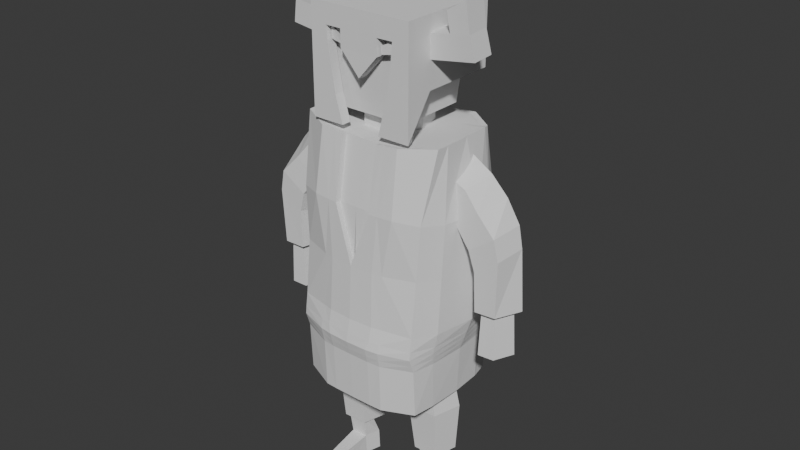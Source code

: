 # Source: Boss.blend  (saved by Blender 4.1.24; exported with 4.5.12 LTS)
import bpy
from mathutils import Matrix  # noqa: F401  (used for matrix-valued properties, if any)

bpy.ops.wm.read_factory_settings(use_empty=True)
scene = bpy.context.scene
scene.name = 'Scene'

# ---- collections
col_collection = bpy.data.collections.new('Collection'); scene.collection.children.link(col_collection)

# ---- world
world_world = bpy.data.worlds.new('World'); scene.world = world_world
world_world.use_nodes = True; world_world.node_tree.nodes.clear()
_N = world_world.node_tree.nodes; _L = world_world.node_tree.links
n0 = _N.new('ShaderNodeOutputWorld'); n0.name = 'World Output'; n0.location = (300, 300)
n1 = _N.new('ShaderNodeBackground'); n1.name = 'Background'; n1.location = (10, 300)
n1.inputs[0].default_value = (0.05088, 0.05088, 0.05088, 1.0)
_L.new(n1.outputs[0], n0.inputs[0])
n0.is_active_output = True
world_world.color = (0.05088, 0.05088, 0.05088)
world_world.use_sun_shadow = False
world_world.sun_shadow_jitter_overblur = 0.0

# ---- meshes
me_cube_001 = bpy.data.meshes.new('Cube.001')
me_cube_001.from_pydata([(0.4678, -0.8709, -0.2045), (0.5989, -0.7215, 1.543), (0.5461, 0.8131, -1.823), (0.6213, -0.8566, 0.6274), (0.8747, -0.8281, -1.0), (0.9212, -0.7192, 0.594), (0.8787, 0.7935, -1.015), (0.9252, 0.6829, 0.5794), (0.5465, 1.021, -1.0), (0.5641, 0.9345, -0.2115), (0.878, -0.5827, -1.823), (0.8599, 0.5218, -1.837), (0.5989, 0.7215, 1.543), (0.4695, -0.8157, -1.838), (0.9993, -0.5109, 1.582), (0.9802, 0.4266, 1.567), (0.4904, -0.9068, -0.9989), (0.5708, 0.9353, 0.6235), (0.8874, 0.7709, -0.2352), (0.8783, -0.7377, -0.1947), (0.0, 1.021, -1.0), (0.0, 0.944, 0.6284), (0.0, -0.9795, -0.9915), (0.0, -0.8745, 0.6089), (0.0, 0.8131, -1.823), (0.0, -0.8157, -1.823), (0.0, 0.7215, 1.505), (0.0, -0.7215, 1.505), (0.0, -0.9291, -0.1945), (0.0, 0.9706, -0.2006), (0.5461, -0.0003113, -1.823), (1.113, 0.07242, -1.025), (1.159, 0.07384, 0.5687), (0.875, -0.001144, -1.823), (0.5989, -5.96e-08, 1.543), (0.9962, -5.96e-08, 1.582), (1.136, 0.06154, -0.2283), (0.0, -0.0003113, -1.823), (0.5461, -0.4948, -1.823), (1.054, -0.4563, 0.5611), (0.5989, -0.3608, 1.543), (1.007, -0.5081, -1.033), (0.9962, -0.3608, 1.582), (1.03, -0.4775, -0.2359), (0.0, -0.3608, 1.505), (0.0, -0.4948, -1.823), (0.875, -0.3652, -1.823), (1.103, 0.3653, 0.5851), (1.056, 0.4202, -1.009), (0.875, 0.3629, -1.823), (0.5461, 0.4942, -1.823), (0.5989, 0.3608, 1.543), (0.9962, 0.3608, 1.582), (1.079, 0.4142, -0.2118), (0.0, 0.3608, 1.505), (0.0, 0.4942, -1.823), (0.5463, 1.032, -1.412), (0.8693, 0.7755, -1.426), (0.8763, -0.8361, -1.412), (0.4799, -0.9706, -1.418), (0.0, -1.013, -1.407), (0.0, 1.032, -1.412), (0.9939, 0.03957, -1.424), (0.941, -0.5183, -1.428), (0.9656, 0.4624, -1.416), (0.3812, 0.9526, -0.206), (0.2976, -0.8157, -1.828), (0.3443, -0.9431, -0.9952), (0.3723, 1.021, -1.0), (0.4098, -0.8656, 0.6181), (0.3722, 0.8131, -1.823), (0.4003, 0.7215, 1.524), (0.4003, -0.7215, 1.524), (0.333, -0.9, -0.1995), (0.3845, 0.9396, 0.6259), (0.3986, -5.96e-08, 1.524), (0.3722, -0.0003113, -1.823), (0.3986, -0.3608, 1.524), (0.3722, -0.4948, -1.823), (0.3722, 0.4942, -1.823), (0.3994, 0.3608, 1.524), (0.3015, -0.9974, -1.411), (0.3723, 1.032, -1.412), (0.5462, 0.9579, -1.617), (0.8646, 0.7052, -1.631), (0.8772, -0.7712, -1.617), (0.4747, -0.9275, -1.628), (0.0, -0.9486, -1.615), (0.0, 0.9579, -1.617), (0.9345, 0.0197, -1.624), (0.908, -0.4803, -1.626), (0.9203, 0.4521, -1.62), (0.2996, -0.9408, -1.62), (0.3722, 0.9579, -1.617), (0.5464, 1.055, -1.206), (0.874, 0.8075, -1.22), (0.8755, -0.8566, -1.206), (0.4852, -0.9642, -1.209), (0.0, -1.025, -1.199), (0.0, 1.055, -1.206), (1.053, 0.0583, -1.225), (0.974, -0.5284, -1.23), (1.011, 0.452, -1.212), (0.3723, 1.055, -1.206), (0.3417, -0.9944, -1.204), (0.2613, 1.021, -1.0), (0.2749, -0.8713, 0.6122), (0.2613, 0.8131, -1.823), (0.2736, -0.7215, 1.512), (0.0, -0.9186, -0.1963), (0.2613, -0.0003113, -1.823), (0.2613, -0.4948, -1.823), (0.2613, 0.4942, -1.823), (0.2613, 1.032, -1.412), (0.2645, 0.9641, -0.2025), (0.0, -0.8157, -1.826), (0.0, -0.9663, -0.9928), (0.2736, 0.7215, 1.512), (0.2657, 0.9424, 0.6275), (0.3904, -5.96e-08, 1.517), (0.295, -0.3608, 1.512), (0.2977, 0.3608, 1.512), (0.0, -1.005, -1.409), (0.2613, 0.9579, -1.617), (0.0, -0.9447, -1.618), (0.2613, 1.055, -1.206), (0.0, -1.014, -1.201), (0.5462, 0.9949, -1.514), (0.867, 0.7403, -1.529), (0.8767, -0.8036, -1.514), (0.4773, -0.949, -1.523), (0.0, -0.9807, -1.511), (0.0, 0.9949, -1.514), (0.9642, 0.02964, -1.524), (0.9245, -0.4993, -1.527), (0.9429, 0.4573, -1.518), (0.3005, -0.9691, -1.516), (0.3722, 0.9949, -1.514), (0.0, -0.975, -1.513), (0.2613, 0.9949, -1.514), (0.5463, 1.069, -1.309), (0.8716, 0.8106, -1.323), (0.8759, -0.8685, -1.309), (0.4826, -0.9922, -1.313), (0.0, -1.045, -1.303), (0.0, 1.069, -1.309), (1.024, 0.0495, -1.324), (0.9575, -0.5373, -1.329), (0.9882, 0.4675, -1.314), (0.3723, 1.069, -1.309), (0.3024, -1.026, -1.307), (0.2613, 1.069, -1.309), (0.0, -1.035, -1.305), (0.5461, 0.9209, -1.72), (0.8623, 0.67, -1.734), (0.8776, -0.7388, -1.72), (0.4721, -0.9059, -1.733), (0.0, -0.9164, -1.719), (0.0, 0.9209, -1.72), (0.9048, 0.009772, -1.723), (0.8915, -0.4612, -1.724), (0.8977, 0.447, -1.721), (0.2986, -0.9125, -1.724), (0.3722, 0.9209, -1.72), (0.2613, 0.9209, -1.72), (0.0, -0.9145, -1.722), (0.0, 0.3609, 1.789), (0.0, 8.388e-05, 1.789), (0.0, -0.3607, 1.789), (0.3768, 8.388e-05, 1.801), (0.2815, -0.3607, 1.796), (0.2842, 0.3609, 1.796)], [], [(163, 153, 2, 70), (9, 17, 7, 18), (43, 39, 5, 19), (65, 74, 17, 9), (153, 154, 11, 2), (78, 38, 13, 66), (38, 46, 10, 13), (48, 53, 36, 31), (160, 155, 10, 46), (44, 120, 170, 168), (19, 5, 3, 0), (3, 5, 14, 1), (7, 17, 12, 15), (47, 7, 15, 52), (52, 51, 34, 35), (41, 43, 19, 4), (8, 9, 18, 6), (39, 32, 35, 42), (68, 65, 9, 8), (116, 109, 28, 22), (118, 21, 26, 117), (69, 3, 1, 72), (120, 44, 27, 108), (165, 157, 25, 115), (155, 156, 13, 10), (4, 19, 0, 16), (109, 106, 23, 28), (42, 40, 1, 14), (161, 159, 33, 49), (50, 49, 33, 30), (79, 50, 30, 76), (53, 47, 32, 36), (35, 34, 40, 42), (120, 119, 169, 170), (5, 39, 42, 14), (31, 36, 43, 41), (159, 160, 46, 33), (30, 33, 46, 38), (76, 30, 38, 78), (36, 32, 39, 43), (18, 7, 47, 53), (70, 2, 50, 79), (2, 11, 49, 50), (154, 161, 49, 11), (15, 12, 51, 52), (32, 47, 52, 35), (117, 26, 54, 121), (6, 18, 53, 48), (141, 148, 64, 57), (146, 147, 63, 62), (148, 146, 62, 64), (142, 143, 59, 58), (152, 144, 60, 122), (147, 142, 58, 63), (140, 141, 57, 56), (149, 140, 56, 82), (151, 149, 82, 113), (143, 150, 81, 59), (12, 71, 80, 51), (107, 70, 79, 112), (110, 76, 78, 111), (34, 75, 77, 40), (112, 79, 76, 110), (0, 3, 69, 73), (156, 162, 66, 13), (40, 77, 72, 1), (106, 69, 72, 108), (17, 74, 71, 12), (16, 0, 73, 67), (105, 114, 65, 68), (51, 80, 75, 34), (111, 78, 66, 115), (114, 118, 74, 65), (164, 163, 70, 107), (139, 137, 93, 123), (130, 136, 92, 86), (128, 135, 91, 84), (133, 134, 90, 89), (135, 133, 89, 91), (129, 130, 86, 85), (138, 131, 87, 124), (134, 129, 85, 90), (127, 128, 84, 83), (137, 127, 83, 93), (16, 67, 104, 97), (105, 68, 103, 125), (68, 8, 94, 103), (8, 6, 95, 94), (41, 4, 96, 101), (116, 22, 98, 126), (4, 16, 97, 96), (48, 31, 100, 102), (31, 41, 101, 100), (6, 48, 102, 95), (67, 116, 126, 104), (20, 105, 125, 99), (136, 138, 124, 92), (132, 139, 123, 88), (158, 164, 107, 24), (29, 21, 118, 114), (45, 111, 115, 25), (20, 29, 114, 105), (23, 106, 108, 27), (55, 112, 110, 37), (37, 110, 111, 45), (24, 107, 112, 55), (145, 151, 113, 61), (150, 152, 122, 81), (71, 117, 121, 80), (75, 119, 120, 77), (73, 69, 106, 109), (162, 165, 115, 66), (77, 120, 108, 72), (74, 118, 117, 71), (67, 73, 109, 116), (80, 121, 119, 75), (61, 113, 139, 132), (81, 122, 138, 136), (82, 56, 127, 137), (56, 57, 128, 127), (63, 58, 129, 134), (122, 60, 131, 138), (58, 59, 130, 129), (64, 62, 133, 135), (62, 63, 134, 133), (57, 64, 135, 128), (59, 81, 136, 130), (113, 82, 137, 139), (104, 126, 152, 150), (99, 125, 151, 145), (97, 104, 150, 143), (125, 103, 149, 151), (103, 94, 140, 149), (94, 95, 141, 140), (101, 96, 142, 147), (126, 98, 144, 152), (96, 97, 143, 142), (102, 100, 146, 148), (100, 101, 147, 146), (95, 102, 148, 141), (92, 124, 165, 162), (88, 123, 164, 158), (123, 93, 163, 164), (86, 92, 162, 156), (84, 91, 161, 154), (89, 90, 160, 159), (91, 89, 159, 161), (85, 86, 156, 155), (124, 87, 157, 165), (90, 85, 155, 160), (83, 84, 154, 153), (93, 83, 153, 163), (171, 166, 167, 169), (169, 167, 168, 170), (121, 54, 166, 171), (119, 121, 171, 169)])
_uv = me_cube_001.uv_layers.new(name='UVMap')
_uv.uv.foreach_set('vector', [0.375, 0.4062, 0.375, 0.4375, 0.375, 0.4375, 0.375, 0.4062, 0.5, 0.4375, 0.625, 0.4375, 0.625, 0.5, 0.5, 0.5, 0.5, 0.6875, 0.625, 0.6875, 0.625, 0.75, 0.5, 0.75, 0.5, 0.4062, 0.625, 0.4062, 0.625, 0.4375, 0.5, 0.4375, 0.375, 0.4375, 0.375, 0.5, 0.375, 0.5, 0.375, 0.4375, 0.2812, 0.6875, 0.3125, 0.6875, 0.3125, 0.75, 0.2729, 0.75, 0.3125, 0.6875, 0.375, 0.6875, 0.375, 0.75, 0.3125, 0.75, 0.375, 0.5625, 0.5, 0.5625, 0.5, 0.625, 0.375, 0.625, 0.375, 0.6875, 0.375, 0.75, 0.375, 0.75, 0.375, 0.6875, 0.7505, 0.6875, 0.7391, 0.6875, 0.7391, 0.6875, 0.7505, 0.6875, 0.5, 0.75, 0.625, 0.75, 0.625, 0.8125, 0.5, 0.8125, 0.625, 0.8125, 0.625, 0.75, 0.625, 0.75, 0.625, 0.8125, 0.625, 0.5, 0.625, 0.4375, 0.625, 0.4375, 0.625, 0.5, 0.625, 0.5625, 0.625, 0.5, 0.625, 0.5, 0.625, 0.5625, 0.625, 0.5625, 0.6875, 0.5625, 0.6875, 0.625, 0.625, 0.625, 0.375, 0.6875, 0.5, 0.6875, 0.5, 0.75, 0.375, 0.75, 0.375, 0.4375, 0.5, 0.4375, 0.5, 0.5, 0.375, 0.5, 0.625, 0.6875, 0.625, 0.625, 0.625, 0.625, 0.625, 0.6875, 0.375, 0.4062, 0.5, 0.4062, 0.5, 0.4375, 0.375, 0.4375, 0.375, 0.8637, 0.5, 0.8637, 0.5, 0.875, 0.375, 0.875, 0.625, 0.3863, 0.625, 0.375, 0.625, 0.375, 0.625, 0.3863, 0.625, 0.8438, 0.625, 0.8125, 0.625, 0.8125, 0.625, 0.8438, 0.7391, 0.6875, 0.7505, 0.6875, 0.75, 0.75, 0.7387, 0.75, 0.375, 0.8637, 0.375, 0.875, 0.375, 0.875, 0.375, 0.8637, 0.375, 0.75, 0.375, 0.8125, 0.375, 0.8125, 0.375, 0.75, 0.375, 0.75, 0.5, 0.75, 0.5, 0.8125, 0.375, 0.8125, 0.5, 0.8637, 0.625, 0.8637, 0.625, 0.875, 0.5, 0.875, 0.625, 0.6875, 0.6875, 0.6875, 0.6875, 0.75, 0.625, 0.75, 0.375, 0.5625, 0.375, 0.625, 0.375, 0.625, 0.375, 0.5625, 0.3125, 0.5625, 0.375, 0.5625, 0.375, 0.625, 0.3125, 0.625, 0.2812, 0.5625, 0.3125, 0.5625, 0.3125, 0.625, 0.2812, 0.625, 0.5, 0.5625, 0.625, 0.5625, 0.625, 0.625, 0.5, 0.625, 0.625, 0.625, 0.6875, 0.625, 0.6875, 0.6875, 0.625, 0.6875, 0.7391, 0.6875, 0.7312, 0.625, 0.7312, 0.625, 0.7391, 0.6875, 0.625, 0.75, 0.625, 0.6875, 0.625, 0.6875, 0.625, 0.75, 0.375, 0.625, 0.5, 0.625, 0.5, 0.6875, 0.375, 0.6875, 0.375, 0.625, 0.375, 0.6875, 0.375, 0.6875, 0.375, 0.625, 0.3125, 0.625, 0.375, 0.625, 0.375, 0.6875, 0.3125, 0.6875, 0.2812, 0.625, 0.3125, 0.625, 0.3125, 0.6875, 0.2812, 0.6875, 0.5, 0.625, 0.625, 0.625, 0.625, 0.6875, 0.5, 0.6875, 0.5, 0.5, 0.625, 0.5, 0.625, 0.5625, 0.5, 0.5625, 0.2812, 0.5, 0.3125, 0.5, 0.3125, 0.5625, 0.2812, 0.5625, 0.3125, 0.5, 0.375, 0.5, 0.375, 0.5625, 0.3125, 0.5625, 0.375, 0.5, 0.375, 0.5625, 0.375, 0.5625, 0.375, 0.5, 0.625, 0.5, 0.6875, 0.5, 0.6875, 0.5625, 0.625, 0.5625, 0.625, 0.625, 0.625, 0.5625, 0.625, 0.5625, 0.625, 0.625, 0.7387, 0.5, 0.75, 0.5, 0.7503, 0.5625, 0.7389, 0.5625, 0.375, 0.5, 0.5, 0.5, 0.5, 0.5625, 0.375, 0.5625, 0.375, 0.5, 0.375, 0.5625, 0.375, 0.5625, 0.375, 0.5, 0.375, 0.625, 0.375, 0.6875, 0.375, 0.6875, 0.375, 0.625, 0.375, 0.5625, 0.375, 0.625, 0.375, 0.625, 0.375, 0.5625, 0.375, 0.75, 0.375, 0.8125, 0.375, 0.8125, 0.375, 0.75, 0.375, 0.8637, 0.375, 0.875, 0.375, 0.875, 0.375, 0.8637, 0.375, 0.6875, 0.375, 0.75, 0.375, 0.75, 0.375, 0.6875, 0.375, 0.4375, 0.375, 0.5, 0.375, 0.5, 0.375, 0.4375, 0.375, 0.4062, 0.375, 0.4375, 0.375, 0.4375, 0.375, 0.4062, 0.375, 0.3863, 0.375, 0.4062, 0.375, 0.4062, 0.375, 0.3863, 0.375, 0.8125, 0.375, 0.8521, 0.375, 0.8521, 0.375, 0.8125, 0.6875, 0.5, 0.7188, 0.5, 0.7189, 0.5625, 0.6875, 0.5625, 0.2613, 0.5, 0.2812, 0.5, 0.2812, 0.5625, 0.2613, 0.5625, 0.2613, 0.625, 0.2812, 0.625, 0.2812, 0.6875, 0.2613, 0.6875, 0.6875, 0.625, 0.719, 0.625, 0.719, 0.6875, 0.6875, 0.6875, 0.2613, 0.5625, 0.2812, 0.5625, 0.2812, 0.625, 0.2613, 0.625, 0.5, 0.8125, 0.625, 0.8125, 0.625, 0.8438, 0.5, 0.8438, 0.375, 0.8125, 0.375, 0.8521, 0.375, 0.8521, 0.375, 0.8125, 0.6875, 0.6875, 0.719, 0.6875, 0.7188, 0.75, 0.6875, 0.75, 0.625, 0.8637, 0.625, 0.8438, 0.625, 0.8438, 0.625, 0.8637, 0.625, 0.4375, 0.625, 0.4062, 0.625, 0.4062, 0.625, 0.4375, 0.375, 0.8125, 0.5, 0.8125, 0.5, 0.8438, 0.375, 0.8438, 0.375, 0.3863, 0.5, 0.3863, 0.5, 0.4062, 0.375, 0.4062, 0.6875, 0.5625, 0.7189, 0.5625, 0.719, 0.625, 0.6875, 0.625, 0.2613, 0.6875, 0.2812, 0.6875, 0.2729, 0.75, 0.2613, 0.75, 0.5, 0.3863, 0.625, 0.3863, 0.625, 0.4062, 0.5, 0.4062, 0.375, 0.3863, 0.375, 0.4062, 0.375, 0.4062, 0.375, 0.3863, 0.375, 0.3863, 0.375, 0.4062, 0.375, 0.4062, 0.375, 0.3863, 0.375, 0.8125, 0.375, 0.8521, 0.375, 0.8521, 0.375, 0.8125, 0.375, 0.5, 0.375, 0.5625, 0.375, 0.5625, 0.375, 0.5, 0.375, 0.625, 0.375, 0.6875, 0.375, 0.6875, 0.375, 0.625, 0.375, 0.5625, 0.375, 0.625, 0.375, 0.625, 0.375, 0.5625, 0.375, 0.75, 0.375, 0.8125, 0.375, 0.8125, 0.375, 0.75, 0.375, 0.8637, 0.375, 0.875, 0.375, 0.875, 0.375, 0.8637, 0.375, 0.6875, 0.375, 0.75, 0.375, 0.75, 0.375, 0.6875, 0.375, 0.4375, 0.375, 0.5, 0.375, 0.5, 0.375, 0.4375, 0.375, 0.4062, 0.375, 0.4375, 0.375, 0.4375, 0.375, 0.4062, 0.375, 0.8125, 0.375, 0.8438, 0.375, 0.8438, 0.375, 0.8125, 0.375, 0.3863, 0.375, 0.4062, 0.375, 0.4062, 0.375, 0.3863, 0.375, 0.4062, 0.375, 0.4375, 0.375, 0.4375, 0.375, 0.4062, 0.375, 0.4375, 0.375, 0.5, 0.375, 0.5, 0.375, 0.4375, 0.375, 0.6875, 0.375, 0.75, 0.375, 0.75, 0.375, 0.6875, 0.375, 0.8637, 0.375, 0.875, 0.375, 0.875, 0.375, 0.8637, 0.375, 0.75, 0.375, 0.8125, 0.375, 0.8125, 0.375, 0.75, 0.375, 0.5625, 0.375, 0.625, 0.375, 0.625, 0.375, 0.5625, 0.375, 0.625, 0.375, 0.6875, 0.375, 0.6875, 0.375, 0.625, 0.375, 0.5, 0.375, 0.5625, 0.375, 0.5625, 0.375, 0.5, 0.375, 0.8438, 0.375, 0.8637, 0.375, 0.8637, 0.375, 0.8438, 0.375, 0.375, 0.375, 0.3863, 0.375, 0.3863, 0.375, 0.375, 0.375, 0.8521, 0.375, 0.8637, 0.375, 0.8637, 0.375, 0.8521, 0.375, 0.375, 0.375, 0.3863, 0.375, 0.3863, 0.375, 0.375, 0.375, 0.375, 0.375, 0.3863, 0.375, 0.3863, 0.375, 0.375, 0.5, 0.375, 0.625, 0.375, 0.625, 0.3863, 0.5, 0.3863, 0.25, 0.6875, 0.2613, 0.6875, 0.2613, 0.75, 0.25, 0.75, 0.375, 0.375, 0.5, 0.375, 0.5, 0.3863, 0.375, 0.3863, 0.625, 0.875, 0.625, 0.8637, 0.625, 0.8637, 0.625, 0.875, 0.25, 0.5625, 0.2613, 0.5625, 0.2613, 0.625, 0.25, 0.625, 0.25, 0.625, 0.2613, 0.625, 0.2613, 0.6875, 0.25, 0.6875, 0.25, 0.5, 0.2613, 0.5, 0.2613, 0.5625, 0.25, 0.5625, 0.375, 0.375, 0.375, 0.3863, 0.375, 0.3863, 0.375, 0.375, 0.375, 0.8521, 0.375, 0.8637, 0.375, 0.8637, 0.375, 0.8521, 0.7188, 0.5, 0.7387, 0.5, 0.7389, 0.5625, 0.7189, 0.5625, 0.719, 0.625, 0.7312, 0.625, 0.7391, 0.6875, 0.719, 0.6875, 0.5, 0.8438, 0.625, 0.8438, 0.625, 0.8637, 0.5, 0.8637, 0.375, 0.8521, 0.375, 0.8637, 0.375, 0.8637, 0.375, 0.8521, 0.719, 0.6875, 0.7391, 0.6875, 0.7387, 0.75, 0.7188, 0.75, 0.625, 0.4062, 0.625, 0.3863, 0.625, 0.3863, 0.625, 0.4062, 0.375, 0.8438, 0.5, 0.8438, 0.5, 0.8637, 0.375, 0.8637, 0.7189, 0.5625, 0.7389, 0.5625, 0.7312, 0.625, 0.719, 0.625, 0.375, 0.375, 0.375, 0.3863, 0.375, 0.3863, 0.375, 0.375, 0.375, 0.8521, 0.375, 0.8637, 0.375, 0.8637, 0.375, 0.8521, 0.375, 0.4062, 0.375, 0.4375, 0.375, 0.4375, 0.375, 0.4062, 0.375, 0.4375, 0.375, 0.5, 0.375, 0.5, 0.375, 0.4375, 0.375, 0.6875, 0.375, 0.75, 0.375, 0.75, 0.375, 0.6875, 0.375, 0.8637, 0.375, 0.875, 0.375, 0.875, 0.375, 0.8637, 0.375, 0.75, 0.375, 0.8125, 0.375, 0.8125, 0.375, 0.75, 0.375, 0.5625, 0.375, 0.625, 0.375, 0.625, 0.375, 0.5625, 0.375, 0.625, 0.375, 0.6875, 0.375, 0.6875, 0.375, 0.625, 0.375, 0.5, 0.375, 0.5625, 0.375, 0.5625, 0.375, 0.5, 0.375, 0.8125, 0.375, 0.8521, 0.375, 0.8521, 0.375, 0.8125, 0.375, 0.3863, 0.375, 0.4062, 0.375, 0.4062, 0.375, 0.3863, 0.375, 0.8438, 0.375, 0.8637, 0.375, 0.8637, 0.375, 0.8521, 0.375, 0.375, 0.375, 0.3863, 0.375, 0.3863, 0.375, 0.375, 0.375, 0.8125, 0.375, 0.8438, 0.375, 0.8521, 0.375, 0.8125, 0.375, 0.3863, 0.375, 0.4062, 0.375, 0.4062, 0.375, 0.3863, 0.375, 0.4062, 0.375, 0.4375, 0.375, 0.4375, 0.375, 0.4062, 0.375, 0.4375, 0.375, 0.5, 0.375, 0.5, 0.375, 0.4375, 0.375, 0.6875, 0.375, 0.75, 0.375, 0.75, 0.375, 0.6875, 0.375, 0.8637, 0.375, 0.875, 0.375, 0.875, 0.375, 0.8637, 0.375, 0.75, 0.375, 0.8125, 0.375, 0.8125, 0.375, 0.75, 0.375, 0.5625, 0.375, 0.625, 0.375, 0.625, 0.375, 0.5625, 0.375, 0.625, 0.375, 0.6875, 0.375, 0.6875, 0.375, 0.625, 0.375, 0.5, 0.375, 0.5625, 0.375, 0.5625, 0.375, 0.5, 0.375, 0.8521, 0.375, 0.8637, 0.375, 0.8637, 0.375, 0.8521, 0.375, 0.375, 0.375, 0.3863, 0.375, 0.3863, 0.375, 0.375, 0.375, 0.3863, 0.375, 0.4062, 0.375, 0.4062, 0.375, 0.3863, 0.375, 0.8125, 0.375, 0.8521, 0.375, 0.8521, 0.375, 0.8125, 0.375, 0.5, 0.375, 0.5625, 0.375, 0.5625, 0.375, 0.5, 0.375, 0.625, 0.375, 0.6875, 0.375, 0.6875, 0.375, 0.625, 0.375, 0.5625, 0.375, 0.625, 0.375, 0.625, 0.375, 0.5625, 0.375, 0.75, 0.375, 0.8125, 0.375, 0.8125, 0.375, 0.75, 0.375, 0.8637, 0.375, 0.875, 0.375, 0.875, 0.375, 0.8637, 0.375, 0.6875, 0.375, 0.75, 0.375, 0.75, 0.375, 0.6875, 0.375, 0.4375, 0.375, 0.5, 0.375, 0.5, 0.375, 0.4375, 0.375, 0.4062, 0.375, 0.4375, 0.375, 0.4375, 0.375, 0.4062, 0.7389, 0.5625, 0.7503, 0.5625, 0.7505, 0.625, 0.7312, 0.625, 0.7312, 0.625, 0.7505, 0.625, 0.7505, 0.6875, 0.7391, 0.6875, 0.7389, 0.5625, 0.7503, 0.5625, 0.7503, 0.5625, 0.7389, 0.5625, 0.7312, 0.625, 0.7389, 0.5625, 0.7389, 0.5625, 0.7312, 0.625])
_ca = me_cube_001.color_attributes.new('Attribute', 'BYTE_COLOR', 'CORNER')
_ca.data.foreach_set('color', [1.0, 1.0, 1.0, 1.0, 1.0, 1.0, 1.0, 1.0, 1.0, 1.0, 1.0, 1.0, 1.0, 1.0, 1.0, 1.0, 1.0, 1.0, 1.0, 1.0, 1.0, 1.0, 1.0, 1.0, 1.0, 1.0, 1.0, 1.0, 1.0, 1.0, 1.0, 1.0, 1.0, 1.0, 1.0, 1.0, 1.0, 1.0, 1.0, 1.0, 1.0, 1.0, 1.0, 1.0, 1.0, 1.0, 1.0, 1.0, 1.0, 1.0, 1.0, 1.0, 1.0, 1.0, 1.0, 1.0, 1.0, 1.0, 1.0, 1.0, 1.0, 1.0, 1.0, 1.0, 1.0, 1.0, 1.0, 1.0, 1.0, 1.0, 1.0, 1.0, 1.0, 1.0, 1.0, 1.0, 1.0, 1.0, 1.0, 1.0, 1.0, 1.0, 1.0, 1.0, 1.0, 1.0, 1.0, 1.0, 1.0, 1.0, 1.0, 1.0, 1.0, 1.0, 1.0, 1.0, 1.0, 1.0, 1.0, 1.0, 1.0, 1.0, 1.0, 1.0, 1.0, 1.0, 1.0, 1.0, 1.0, 1.0, 1.0, 1.0, 1.0, 1.0, 1.0, 1.0, 1.0, 1.0, 1.0, 1.0, 1.0, 1.0, 1.0, 1.0, 1.0, 1.0, 1.0, 1.0, 1.0, 1.0, 1.0, 1.0, 1.0, 1.0, 1.0, 1.0, 1.0, 1.0, 1.0, 1.0, 1.0, 1.0, 1.0, 1.0, 1.0, 1.0, 1.0, 1.0, 1.0, 1.0, 1.0, 1.0, 1.0, 1.0, 1.0, 1.0, 1.0, 1.0, 1.0, 1.0, 1.0, 1.0, 1.0, 1.0, 1.0, 1.0, 1.0, 1.0, 1.0, 1.0, 1.0, 1.0, 1.0, 1.0, 1.0, 1.0, 1.0, 1.0, 1.0, 1.0, 1.0, 1.0, 1.0, 1.0, 1.0, 1.0, 1.0, 1.0, 1.0, 1.0, 1.0, 1.0, 1.0, 1.0, 1.0, 1.0, 1.0, 1.0, 1.0, 1.0, 1.0, 1.0, 1.0, 1.0, 1.0, 1.0, 1.0, 1.0, 1.0, 1.0, 1.0, 1.0, 1.0, 1.0, 1.0, 1.0, 1.0, 1.0, 1.0, 1.0, 1.0, 1.0, 1.0, 1.0, 1.0, 1.0, 1.0, 1.0, 1.0, 1.0, 1.0, 1.0, 1.0, 1.0, 1.0, 1.0, 1.0, 1.0, 1.0, 1.0, 1.0, 1.0, 1.0, 1.0, 1.0, 1.0, 1.0, 1.0, 1.0, 1.0, 1.0, 1.0, 1.0, 1.0, 1.0, 1.0, 1.0, 1.0, 1.0, 1.0, 1.0, 1.0, 1.0, 1.0, 1.0, 1.0, 1.0, 1.0, 1.0, 1.0, 1.0, 1.0, 1.0, 1.0, 1.0, 1.0, 1.0, 1.0, 1.0, 1.0, 1.0, 1.0, 1.0, 1.0, 1.0, 1.0, 1.0, 1.0, 1.0, 1.0, 1.0, 1.0, 1.0, 1.0, 1.0, 1.0, 1.0, 1.0, 1.0, 1.0, 1.0, 1.0, 1.0, 1.0, 1.0, 1.0, 1.0, 1.0, 1.0, 1.0, 1.0, 1.0, 1.0, 1.0, 1.0, 1.0, 1.0, 1.0, 1.0, 1.0, 1.0, 1.0, 1.0, 1.0, 1.0, 1.0, 1.0, 1.0, 1.0, 1.0, 1.0, 1.0, 1.0, 1.0, 1.0, 1.0, 1.0, 1.0, 1.0, 1.0, 1.0, 1.0, 1.0, 1.0, 1.0, 1.0, 1.0, 1.0, 1.0, 1.0, 1.0, 1.0, 1.0, 1.0, 1.0, 1.0, 1.0, 1.0, 1.0, 1.0, 1.0, 1.0, 1.0, 1.0, 1.0, 1.0, 1.0, 1.0, 1.0, 1.0, 1.0, 1.0, 1.0, 1.0, 1.0, 1.0, 1.0, 1.0, 1.0, 1.0, 1.0, 1.0, 1.0, 1.0, 1.0, 1.0, 1.0, 1.0, 1.0, 1.0, 1.0, 1.0, 1.0, 1.0, 1.0, 1.0, 1.0, 1.0, 1.0, 1.0, 1.0, 1.0, 1.0, 1.0, 1.0, 1.0, 1.0, 1.0, 1.0, 1.0, 1.0, 1.0, 1.0, 1.0, 1.0, 1.0, 1.0, 1.0, 1.0, 1.0, 1.0, 1.0, 1.0, 1.0, 1.0, 1.0, 1.0, 1.0, 1.0, 1.0, 1.0, 1.0, 1.0, 1.0, 1.0, 1.0, 1.0, 1.0, 1.0, 1.0, 1.0, 1.0, 1.0, 1.0, 1.0, 1.0, 1.0, 1.0, 1.0, 1.0, 1.0, 1.0, 1.0, 1.0, 1.0, 1.0, 1.0, 1.0, 1.0, 1.0, 1.0, 1.0, 1.0, 1.0, 1.0, 1.0, 1.0, 1.0, 1.0, 1.0, 1.0, 1.0, 1.0, 1.0, 1.0, 1.0, 1.0, 1.0, 1.0, 1.0, 1.0, 1.0, 1.0, 1.0, 1.0, 1.0, 1.0, 1.0, 1.0, 1.0, 1.0, 1.0, 1.0, 1.0, 1.0, 1.0, 1.0, 1.0, 1.0, 1.0, 1.0, 1.0, 1.0, 1.0, 1.0, 1.0, 1.0, 1.0, 1.0, 1.0, 1.0, 1.0, 1.0, 1.0, 1.0, 1.0, 1.0, 1.0, 1.0, 1.0, 1.0, 1.0, 1.0, 1.0, 1.0, 1.0, 1.0, 1.0, 1.0, 1.0, 1.0, 1.0, 1.0, 1.0, 1.0, 1.0, 1.0, 1.0, 1.0, 1.0, 1.0, 1.0, 1.0, 1.0, 1.0, 1.0, 1.0, 1.0, 1.0, 1.0, 1.0, 1.0, 1.0, 1.0, 1.0, 1.0, 1.0, 1.0, 1.0, 1.0, 1.0, 1.0, 1.0, 1.0, 1.0, 1.0, 1.0, 1.0, 1.0, 1.0, 1.0, 1.0, 1.0, 1.0, 1.0, 1.0, 1.0, 1.0, 1.0, 1.0, 1.0, 1.0, 1.0, 1.0, 1.0, 1.0, 1.0, 1.0, 1.0, 1.0, 1.0, 1.0, 1.0, 1.0, 1.0, 1.0, 1.0, 1.0, 1.0, 1.0, 1.0, 1.0, 1.0, 1.0, 1.0, 1.0, 1.0, 1.0, 1.0, 1.0, 1.0, 1.0, 1.0, 1.0, 1.0, 1.0, 1.0, 1.0, 1.0, 1.0, 1.0, 1.0, 1.0, 1.0, 1.0, 1.0, 1.0, 1.0, 1.0, 1.0, 1.0, 1.0, 1.0, 1.0, 1.0, 1.0, 1.0, 1.0, 1.0, 1.0, 1.0, 1.0, 1.0, 1.0, 1.0, 1.0, 1.0, 1.0, 1.0, 1.0, 1.0, 1.0, 1.0, 1.0, 1.0, 1.0, 1.0, 1.0, 1.0, 1.0, 1.0, 1.0, 1.0, 1.0, 1.0, 1.0, 1.0, 1.0, 1.0, 1.0, 1.0, 1.0, 1.0, 1.0, 1.0, 1.0, 1.0, 1.0, 1.0, 1.0, 1.0, 1.0, 1.0, 1.0, 1.0, 1.0, 1.0, 1.0, 1.0, 1.0, 1.0, 1.0, 1.0, 1.0, 1.0, 1.0, 1.0, 1.0, 1.0, 1.0, 1.0, 1.0, 1.0, 1.0, 1.0, 1.0, 1.0, 1.0, 1.0, 1.0, 1.0, 1.0, 1.0, 1.0, 1.0, 1.0, 1.0, 1.0, 1.0, 1.0, 1.0, 1.0, 1.0, 1.0, 1.0, 1.0, 1.0, 1.0, 1.0, 1.0, 1.0, 1.0, 1.0, 1.0, 1.0, 1.0, 1.0, 1.0, 1.0, 1.0, 1.0, 1.0, 1.0, 1.0, 1.0, 1.0, 1.0, 1.0, 1.0, 1.0, 1.0, 1.0, 1.0, 1.0, 1.0, 1.0, 1.0, 1.0, 1.0, 1.0, 1.0, 1.0, 1.0, 1.0, 1.0, 1.0, 1.0, 1.0, 1.0, 1.0, 1.0, 1.0, 1.0, 1.0, 1.0, 1.0, 1.0, 1.0, 1.0, 1.0, 1.0, 1.0, 1.0, 1.0, 1.0, 1.0, 1.0, 1.0, 1.0, 1.0, 1.0, 1.0, 1.0, 1.0, 1.0, 1.0, 1.0, 1.0, 1.0, 1.0, 1.0, 1.0, 1.0, 1.0, 1.0, 1.0, 1.0, 1.0, 1.0, 1.0, 1.0, 1.0, 1.0, 1.0, 1.0, 1.0, 1.0, 1.0, 1.0, 1.0, 1.0, 1.0, 1.0, 1.0, 1.0, 1.0, 1.0, 1.0, 1.0, 1.0, 1.0, 1.0, 1.0, 1.0, 1.0, 1.0, 1.0, 1.0, 1.0, 1.0, 1.0, 1.0, 1.0, 1.0, 1.0, 1.0, 1.0, 1.0, 1.0, 1.0, 1.0, 1.0, 1.0, 1.0, 1.0, 1.0, 1.0, 1.0, 1.0, 1.0, 1.0, 1.0, 1.0, 1.0, 1.0, 1.0, 1.0, 1.0, 1.0, 1.0, 1.0, 1.0, 1.0, 1.0, 1.0, 1.0, 1.0, 1.0, 1.0, 1.0, 1.0, 1.0, 1.0, 1.0, 1.0, 1.0, 1.0, 1.0, 1.0, 1.0, 1.0, 1.0, 1.0, 1.0, 1.0, 1.0, 1.0, 1.0, 1.0, 1.0, 1.0, 1.0, 1.0, 1.0, 1.0, 1.0, 1.0, 1.0, 1.0, 1.0, 1.0, 1.0, 1.0, 1.0, 1.0, 1.0, 1.0, 1.0, 1.0, 1.0, 1.0, 1.0, 1.0, 1.0, 1.0, 1.0, 1.0, 1.0, 1.0, 1.0, 1.0, 1.0, 1.0, 1.0, 1.0, 1.0, 1.0, 1.0, 1.0, 1.0, 1.0, 1.0, 1.0, 1.0, 1.0, 1.0, 1.0, 1.0, 1.0, 1.0, 1.0, 1.0, 1.0, 1.0, 1.0, 1.0, 1.0, 1.0, 1.0, 1.0, 1.0, 1.0, 1.0, 1.0, 1.0, 1.0, 1.0, 1.0, 1.0, 1.0, 1.0, 1.0, 1.0, 1.0, 1.0, 1.0, 1.0, 1.0, 1.0, 1.0, 1.0, 1.0, 1.0, 1.0, 1.0, 1.0, 1.0, 1.0, 1.0, 1.0, 1.0, 1.0, 1.0, 1.0, 1.0, 1.0, 1.0, 1.0, 1.0, 1.0, 1.0, 1.0, 1.0, 1.0, 1.0, 1.0, 1.0, 1.0, 1.0, 1.0, 1.0, 1.0, 1.0, 1.0, 1.0, 1.0, 1.0, 1.0, 1.0, 1.0, 1.0, 1.0, 1.0, 1.0, 1.0, 1.0, 1.0, 1.0, 1.0, 1.0, 1.0, 1.0, 1.0, 1.0, 1.0, 1.0, 1.0, 1.0, 1.0, 1.0, 1.0, 1.0, 1.0, 1.0, 1.0, 1.0, 1.0, 1.0, 1.0, 1.0, 1.0, 1.0, 1.0, 1.0, 1.0, 1.0, 1.0, 1.0, 1.0, 1.0, 1.0, 1.0, 1.0, 1.0, 1.0, 1.0, 1.0, 1.0, 1.0, 1.0, 1.0, 1.0, 1.0, 1.0, 1.0, 1.0, 1.0, 1.0, 1.0, 1.0, 1.0, 1.0, 1.0, 1.0, 1.0, 1.0, 1.0, 1.0, 1.0, 1.0, 1.0, 1.0, 1.0, 1.0, 1.0, 1.0, 1.0, 1.0, 1.0, 1.0, 1.0, 1.0, 1.0, 1.0, 1.0, 1.0, 1.0, 1.0, 1.0, 1.0, 1.0, 1.0, 1.0, 1.0, 1.0, 1.0, 1.0, 1.0, 1.0, 1.0, 1.0, 1.0, 1.0, 1.0, 1.0, 1.0, 1.0, 1.0, 1.0, 1.0, 1.0, 1.0, 1.0, 1.0, 1.0, 1.0, 1.0, 1.0, 1.0, 1.0, 1.0, 1.0, 1.0, 1.0, 1.0, 1.0, 1.0, 1.0, 1.0, 1.0, 1.0, 1.0, 1.0, 1.0, 1.0, 1.0, 1.0, 1.0, 1.0, 1.0, 1.0, 1.0, 1.0, 1.0, 1.0, 1.0, 1.0, 1.0, 1.0, 1.0, 1.0, 1.0, 1.0, 1.0, 1.0, 1.0, 1.0, 1.0, 1.0, 1.0, 1.0, 1.0, 1.0, 1.0, 1.0, 1.0, 1.0, 1.0, 1.0, 1.0, 1.0, 1.0, 1.0, 1.0, 1.0, 1.0, 1.0, 1.0, 1.0, 1.0, 1.0, 1.0, 1.0, 1.0, 1.0, 1.0, 1.0, 1.0, 1.0, 1.0, 1.0, 1.0, 1.0, 1.0, 1.0, 1.0, 1.0, 1.0, 1.0, 1.0, 1.0, 1.0, 1.0, 1.0, 1.0, 1.0, 1.0, 1.0, 1.0, 1.0, 1.0, 1.0, 1.0, 1.0, 1.0, 1.0, 1.0, 1.0, 1.0, 1.0, 1.0, 1.0, 1.0, 1.0, 1.0, 1.0, 1.0, 1.0, 1.0, 1.0, 1.0, 1.0, 1.0, 1.0, 1.0, 1.0, 1.0, 1.0, 1.0, 1.0, 1.0, 1.0, 1.0, 1.0, 1.0, 1.0, 1.0, 1.0, 1.0, 1.0, 1.0, 1.0, 1.0, 1.0, 1.0, 1.0, 1.0, 1.0, 1.0, 1.0, 1.0, 1.0, 1.0, 1.0, 1.0, 1.0, 1.0, 1.0, 1.0, 1.0, 1.0, 1.0, 1.0, 1.0, 1.0, 1.0, 1.0, 1.0, 1.0, 1.0, 1.0, 1.0, 1.0, 1.0, 1.0, 1.0, 1.0, 1.0, 1.0, 1.0, 1.0, 1.0, 1.0, 1.0, 1.0, 1.0, 1.0, 1.0, 1.0, 1.0, 1.0, 1.0, 1.0, 1.0, 1.0, 1.0, 1.0, 1.0, 1.0, 1.0, 1.0, 1.0, 1.0, 1.0, 1.0, 1.0, 1.0, 1.0, 1.0, 1.0, 1.0, 1.0, 1.0, 1.0, 1.0, 1.0, 1.0, 1.0, 1.0, 1.0, 1.0, 1.0, 1.0, 1.0, 1.0, 1.0, 1.0, 1.0, 1.0, 1.0, 1.0, 1.0, 1.0, 1.0, 1.0, 1.0, 1.0, 1.0, 1.0, 1.0, 1.0, 1.0, 1.0, 1.0, 1.0, 1.0, 1.0, 1.0, 1.0, 1.0, 1.0, 1.0, 1.0, 1.0, 1.0, 1.0, 1.0, 1.0, 1.0, 1.0, 1.0, 1.0, 1.0, 1.0, 1.0, 1.0, 1.0, 1.0, 1.0, 1.0, 1.0, 1.0, 1.0, 1.0, 1.0, 1.0, 1.0, 1.0, 1.0, 1.0, 1.0, 1.0, 1.0, 1.0, 1.0, 1.0, 1.0, 1.0, 1.0, 1.0, 1.0, 1.0, 1.0, 1.0, 1.0, 1.0, 1.0, 1.0, 1.0, 1.0, 1.0, 1.0, 1.0, 1.0, 1.0, 1.0, 1.0, 1.0, 1.0, 1.0, 1.0, 1.0, 1.0, 1.0, 1.0, 1.0, 1.0, 1.0, 1.0, 1.0, 1.0, 1.0, 1.0, 1.0, 1.0, 1.0, 1.0, 1.0, 1.0, 1.0, 1.0, 1.0, 1.0, 1.0, 1.0, 1.0, 1.0, 1.0, 1.0, 1.0, 1.0, 1.0, 1.0, 1.0, 1.0, 1.0, 1.0, 1.0, 1.0, 1.0, 1.0, 1.0, 1.0, 1.0, 1.0, 1.0, 1.0, 1.0, 1.0, 1.0, 1.0, 1.0, 1.0, 1.0, 1.0, 1.0, 1.0, 1.0, 1.0, 1.0, 1.0, 1.0, 1.0, 1.0, 1.0, 1.0, 1.0, 1.0, 1.0, 1.0, 1.0, 1.0, 1.0, 1.0, 1.0, 1.0, 1.0, 1.0, 1.0, 1.0, 1.0, 1.0, 1.0, 1.0, 1.0, 1.0, 1.0, 1.0, 1.0, 1.0, 1.0, 1.0, 1.0, 1.0, 1.0, 1.0, 1.0, 1.0, 1.0, 1.0, 1.0, 1.0, 1.0, 1.0, 1.0, 1.0, 1.0, 1.0, 1.0, 1.0, 1.0, 1.0, 1.0, 1.0, 1.0, 1.0, 1.0, 1.0, 1.0, 1.0, 1.0, 1.0, 1.0, 1.0, 1.0, 1.0, 1.0, 1.0, 1.0, 1.0, 1.0, 1.0, 1.0, 1.0, 1.0, 1.0, 1.0, 1.0, 1.0, 1.0, 1.0, 1.0, 1.0, 1.0, 1.0, 1.0, 1.0, 1.0, 1.0, 1.0, 1.0, 1.0, 1.0, 1.0, 1.0, 1.0, 1.0, 1.0, 1.0, 1.0, 1.0, 1.0, 1.0, 1.0, 1.0, 1.0, 1.0, 1.0, 1.0, 1.0, 1.0, 1.0, 1.0, 1.0, 1.0, 1.0, 1.0, 1.0, 1.0, 1.0, 1.0, 1.0, 1.0, 1.0, 1.0, 1.0, 1.0, 1.0, 1.0, 1.0, 1.0, 1.0, 1.0, 1.0, 1.0, 1.0, 1.0, 1.0, 1.0, 1.0, 1.0, 1.0, 1.0, 1.0, 1.0, 1.0, 1.0, 1.0, 1.0, 1.0, 1.0, 1.0, 1.0, 1.0, 1.0, 1.0, 1.0, 1.0, 1.0, 1.0, 1.0, 1.0, 1.0, 1.0, 1.0, 1.0, 1.0, 1.0, 1.0, 1.0, 1.0, 1.0, 1.0, 1.0, 1.0, 1.0, 1.0, 1.0, 1.0, 1.0, 1.0, 1.0, 1.0, 1.0, 1.0, 1.0, 1.0, 1.0, 1.0, 1.0, 1.0, 1.0, 1.0, 1.0, 1.0, 1.0, 1.0, 1.0, 1.0, 1.0, 1.0, 1.0, 1.0, 1.0, 1.0, 1.0, 1.0, 1.0, 1.0, 1.0, 1.0, 1.0, 1.0, 1.0, 1.0, 1.0, 1.0, 1.0, 1.0, 1.0, 1.0, 1.0, 1.0, 1.0, 1.0, 1.0, 1.0, 1.0, 1.0, 1.0, 1.0, 1.0, 1.0, 1.0, 1.0, 1.0, 1.0, 1.0, 1.0, 1.0, 1.0, 1.0, 1.0, 1.0, 1.0, 1.0, 1.0, 1.0, 1.0, 1.0, 1.0, 1.0, 1.0, 1.0, 1.0, 1.0, 1.0, 1.0, 1.0, 1.0, 1.0, 1.0, 1.0, 1.0, 1.0, 1.0, 1.0, 1.0, 1.0, 1.0, 1.0, 1.0, 1.0, 1.0, 1.0, 1.0, 1.0, 1.0, 1.0, 1.0, 1.0, 1.0, 1.0, 1.0, 1.0, 1.0, 1.0, 1.0, 1.0, 1.0, 1.0, 1.0, 1.0, 1.0, 1.0, 1.0, 1.0, 1.0, 1.0, 1.0, 1.0, 1.0, 1.0, 1.0, 1.0, 1.0, 1.0, 1.0, 1.0, 1.0, 1.0, 1.0, 1.0, 1.0, 1.0, 1.0, 1.0, 1.0, 1.0, 1.0, 1.0, 1.0, 1.0, 1.0, 1.0, 1.0, 1.0, 1.0, 1.0, 1.0, 1.0, 1.0, 1.0, 1.0, 1.0, 1.0, 1.0, 1.0, 1.0, 1.0, 1.0, 1.0, 1.0, 1.0, 1.0, 1.0, 1.0, 1.0, 1.0, 1.0, 1.0, 1.0, 1.0, 1.0, 1.0, 1.0, 1.0, 1.0, 1.0, 1.0, 1.0, 1.0, 1.0, 1.0, 1.0, 1.0, 1.0, 1.0, 1.0, 1.0, 1.0, 1.0, 1.0, 1.0, 1.0, 1.0, 1.0, 1.0, 1.0, 1.0, 1.0, 1.0, 1.0, 1.0, 1.0, 1.0, 1.0, 1.0, 1.0, 1.0, 1.0, 1.0, 1.0, 1.0, 1.0, 1.0, 1.0, 1.0, 1.0, 1.0, 1.0, 1.0, 1.0, 1.0, 1.0, 1.0, 1.0, 1.0, 1.0, 1.0, 1.0, 1.0, 1.0, 1.0, 1.0, 1.0, 1.0, 1.0, 1.0, 1.0, 1.0, 1.0, 1.0, 1.0, 1.0, 1.0, 1.0, 1.0, 1.0, 1.0, 1.0, 1.0, 1.0, 1.0, 1.0, 1.0, 1.0, 1.0, 1.0, 1.0, 1.0, 1.0, 1.0, 1.0, 1.0, 1.0, 1.0, 1.0, 1.0, 1.0, 1.0, 1.0, 1.0, 1.0, 1.0, 1.0, 1.0, 1.0, 1.0, 1.0, 1.0, 1.0, 1.0, 1.0, 1.0, 1.0, 1.0, 1.0, 1.0, 1.0, 1.0, 1.0, 1.0, 1.0, 1.0, 1.0, 1.0, 1.0, 1.0, 1.0, 1.0, 1.0, 1.0, 1.0, 1.0, 1.0, 1.0, 1.0, 1.0, 1.0, 1.0, 1.0, 1.0, 1.0, 1.0, 1.0, 1.0, 1.0, 1.0, 1.0, 1.0, 1.0, 1.0, 1.0, 1.0, 1.0, 1.0, 1.0, 1.0, 1.0, 1.0, 1.0, 1.0, 1.0, 1.0, 1.0, 1.0, 1.0, 1.0, 1.0, 1.0, 1.0, 1.0, 1.0, 1.0, 1.0, 1.0, 1.0, 1.0, 1.0, 1.0, 1.0, 1.0, 1.0, 1.0, 1.0, 1.0, 1.0, 1.0, 1.0, 1.0, 1.0, 1.0, 1.0, 1.0, 1.0, 1.0, 1.0, 1.0, 1.0, 1.0, 1.0, 1.0, 1.0, 1.0, 1.0, 1.0, 1.0, 1.0, 1.0, 1.0, 1.0, 1.0, 1.0, 1.0, 1.0, 1.0, 1.0, 1.0, 1.0, 1.0, 1.0, 1.0, 1.0, 1.0, 1.0, 1.0, 1.0, 1.0, 1.0, 1.0, 1.0, 1.0, 1.0, 1.0, 1.0, 1.0, 1.0, 1.0, 1.0, 1.0, 1.0, 1.0, 1.0, 1.0, 1.0, 1.0, 1.0, 1.0, 1.0, 1.0, 1.0, 1.0, 1.0, 1.0, 1.0, 1.0, 1.0, 1.0, 1.0, 1.0, 1.0, 1.0, 1.0, 1.0, 1.0, 1.0, 1.0, 1.0, 1.0, 1.0, 1.0, 1.0, 1.0, 1.0, 1.0, 1.0, 1.0, 1.0, 1.0, 1.0, 1.0, 1.0, 1.0, 1.0, 1.0, 1.0, 1.0, 1.0, 1.0, 1.0, 1.0, 1.0, 1.0, 1.0, 1.0, 1.0, 1.0, 1.0, 1.0, 1.0, 1.0, 1.0, 1.0, 1.0, 1.0, 1.0, 1.0, 1.0, 1.0, 1.0, 1.0, 1.0, 1.0, 1.0, 1.0, 1.0, 1.0, 1.0, 1.0, 1.0, 1.0, 1.0, 1.0, 1.0, 1.0, 1.0, 1.0, 1.0, 1.0, 1.0, 1.0, 1.0, 1.0, 1.0, 1.0, 1.0, 1.0, 1.0, 1.0, 1.0, 1.0, 1.0, 1.0, 1.0, 1.0, 1.0, 1.0, 1.0, 1.0, 1.0, 1.0, 1.0, 1.0, 1.0, 1.0, 1.0, 1.0, 1.0, 1.0, 1.0, 1.0, 1.0, 1.0, 1.0, 1.0, 1.0, 1.0, 1.0, 1.0, 1.0, 1.0, 1.0, 1.0, 1.0, 1.0, 1.0, 1.0, 1.0, 1.0, 1.0, 1.0, 1.0, 1.0, 1.0, 1.0, 1.0, 1.0, 1.0, 1.0, 1.0, 1.0, 1.0, 1.0, 1.0, 1.0, 1.0, 1.0, 1.0, 1.0, 1.0, 1.0, 1.0, 1.0, 1.0, 1.0, 1.0, 1.0, 1.0, 1.0, 1.0, 1.0, 1.0, 1.0, 1.0, 1.0, 1.0, 1.0, 1.0, 1.0, 1.0, 1.0, 1.0, 1.0, 1.0, 1.0, 1.0, 1.0, 1.0, 1.0, 1.0, 1.0, 1.0, 1.0, 1.0, 1.0, 1.0, 1.0, 1.0, 1.0, 1.0, 1.0, 1.0, 1.0, 1.0, 1.0, 1.0, 1.0, 1.0, 1.0, 1.0, 1.0, 1.0, 1.0, 1.0, 1.0, 1.0, 1.0, 1.0, 1.0, 1.0, 1.0, 1.0, 1.0, 1.0, 1.0, 1.0, 1.0, 1.0, 1.0, 1.0, 1.0, 1.0, 1.0, 1.0, 1.0, 1.0, 1.0, 1.0, 1.0, 1.0, 1.0, 1.0, 1.0, 1.0, 1.0, 1.0, 1.0, 1.0, 1.0, 1.0, 1.0, 1.0, 1.0, 1.0, 1.0, 1.0, 1.0, 1.0, 1.0, 1.0, 1.0, 1.0, 1.0, 1.0, 1.0, 1.0, 1.0, 1.0, 1.0, 1.0, 1.0, 1.0, 1.0, 1.0, 1.0, 1.0, 1.0, 1.0, 1.0, 1.0, 1.0, 1.0, 1.0, 1.0, 1.0, 1.0, 1.0, 1.0, 1.0, 1.0, 1.0, 1.0, 1.0, 1.0, 1.0, 1.0, 1.0, 1.0, 1.0, 1.0, 1.0, 1.0, 1.0, 1.0, 1.0, 1.0, 1.0, 1.0, 1.0, 1.0, 1.0, 1.0, 1.0, 1.0, 1.0, 1.0, 1.0, 1.0, 1.0, 1.0, 1.0, 1.0, 1.0, 1.0, 1.0, 1.0, 1.0, 1.0, 1.0, 1.0, 1.0, 1.0, 1.0, 1.0, 1.0, 1.0, 1.0, 1.0, 1.0, 1.0, 1.0, 1.0, 1.0, 1.0, 1.0, 1.0, 1.0, 1.0, 1.0, 1.0, 1.0, 1.0, 1.0, 1.0, 1.0, 1.0, 1.0, 1.0, 1.0, 1.0, 1.0, 1.0, 1.0, 1.0, 1.0, 1.0, 1.0, 1.0, 1.0, 1.0, 1.0, 1.0, 1.0, 1.0, 1.0, 1.0, 1.0, 1.0, 1.0, 1.0, 1.0, 1.0, 1.0, 1.0, 1.0, 1.0, 1.0, 1.0, 1.0, 1.0, 1.0, 1.0, 1.0, 1.0, 1.0, 1.0, 1.0, 1.0, 1.0, 1.0, 1.0, 1.0, 1.0, 1.0, 1.0])
me_cube_001.use_paint_bone_selection = False
me_cube_001.use_paint_mask = True
me_cube_001.update()
me_cylinder = bpy.data.meshes.new('Cylinder')
me_cylinder.from_pydata([(1.938, 1.042, 4.835), (1.938, 1.042, 5.35), (2.889, 0.3508, 4.835), (2.889, 0.3508, 5.35), (2.525, -0.7673, 4.835), (2.525, -0.7673, 5.35), (1.35, -0.7673, 4.835), (1.35, -0.7673, 5.35), (0.9865, 0.3508, 4.835), (0.9865, 0.3508, 5.35), (1.97, 1.179, 4.014), (3.052, 0.3932, 4.014), (2.639, -0.8784, 4.014), (1.301, -0.8784, 4.014), (0.8883, 0.3932, 4.014), (2.101, 1.288, 3.077), (3.285, 0.4267, 3.077), (2.833, -0.9661, 3.077), (1.368, -0.9661, 3.077), (0.9158, 0.4267, 3.077), (2.149, 1.036, 1.185), (3.117, 0.3327, 1.185), (2.747, -0.8044, 1.185), (1.551, -0.8044, 1.185), (1.182, 0.3327, 1.185), (2.148, 0.779, 1.189), (2.891, 0.2389, 1.189), (2.608, -0.635, 1.189), (1.689, -0.635, 1.189), (1.445, -0.2473, 1.186), (2.104, 0.6274, -0.2995), (2.757, 0.2154, -0.3968), (2.508, -0.5507, -0.3968), (1.702, -0.5507, -0.3968), (1.453, 0.2154, -0.3968), (1.488, 0.2302, 0.3789), (1.736, -0.5359, 0.3789), (2.542, -0.5359, 0.3789), (2.791, 0.2302, 0.3789), (2.135, 0.5964, 0.3808), (1.834, -2.352, -0.1886), (2.435, -2.352, -0.1886), (2.416, -2.469, 0.2807), (1.815, -2.469, 0.2807), (2.468, -1.517, -0.3476), (1.765, -1.517, -0.3476), (1.776, -1.503, 0.3298), (2.479, -1.503, 0.3298), (3.728, 1.187, 11.85), (2.463, 1.235, 12.34), (4.78, 0.5122, 12.52), (3.097, 0.587, 13.34), (4.223, -0.6099, 12.14), (2.958, -0.5614, 12.63), (3.255, -0.6336, 11.63), (2.814, -0.6254, 11.85), (2.949, 0.4767, 11.45), (2.508, 0.485, 11.67), (4.362, 1.305, 11.18), (5.565, 0.5347, 11.83), (4.925, -0.7379, 11.51), (3.824, -0.7649, 10.93), (3.476, 0.498, 10.73), (5.163, 1.395, 10.47), (6.144, 0.5579, 11.0), (5.78, -0.8436, 10.83), (4.573, -0.8731, 10.19), (4.192, 0.5101, 9.968), (4.563, 0.3991, 7.938), (4.488, 0.4589, 9.233), (4.85, -0.8539, 9.445), (5.994, -0.8259, 10.05), (6.34, 0.5042, 10.21), (5.409, 1.298, 9.706), (5.067, -0.5582, 7.959), (5.759, -0.55, 7.97), (6.171, 0.2965, 7.959), (5.37, 0.8256, 7.94), (4.843, 0.2913, 7.944), (5.336, 1.183, 7.933), (6.512, 0.4067, 7.961), (5.907, -0.8358, 7.978), (4.891, -0.8479, 7.962), (4.738, 0.2732, 6.236), (5.341, 0.8845, 6.232), (6.258, 0.2791, 6.254), (5.786, -0.6897, 6.267), (4.994, -0.6991, 6.254)], [], [(0, 1, 3, 2), (2, 3, 5, 4), (4, 5, 7, 6), (6, 7, 9, 8), (8, 9, 1, 0), (2, 4, 12, 11), (8, 0, 10, 14), (0, 2, 11, 10), (4, 6, 13, 12), (6, 8, 14, 13), (14, 10, 15, 19), (12, 13, 18, 17), (10, 11, 16, 15), (13, 14, 19, 18), (11, 12, 17, 16), (18, 19, 24, 23), (16, 17, 22, 21), (19, 15, 20, 24), (17, 18, 23, 22), (15, 16, 21, 20), (24, 20, 25, 29), (22, 23, 28, 27), (20, 21, 26, 25), (23, 24, 29, 28), (21, 22, 27, 26), (36, 35, 34, 33), (38, 37, 32, 31), (35, 39, 30, 34), (45, 44, 41, 40), (39, 38, 31, 30), (25, 26, 38, 39), (27, 28, 36, 37), (29, 25, 39, 35), (26, 27, 37, 38), (28, 29, 35, 36), (42, 43, 40, 41), (46, 45, 40, 43), (44, 47, 42, 41), (47, 46, 43, 42), (37, 36, 46, 47), (32, 37, 47, 44), (36, 33, 45, 46), (33, 32, 44, 45), (31, 32, 33, 34, 30), (48, 49, 51, 50), (50, 51, 53, 52), (52, 53, 55, 54), (54, 55, 57, 56), (56, 57, 49, 48), (50, 52, 60, 59), (56, 48, 58, 62), (48, 50, 59, 58), (52, 54, 61, 60), (54, 56, 62, 61), (62, 58, 63, 67), (60, 61, 66, 65), (58, 59, 64, 63), (61, 62, 67, 66), (59, 60, 65, 64), (67, 63, 73, 69), (63, 64, 72, 73), (66, 67, 69, 70), (65, 66, 70, 71), (82, 68, 78, 74), (71, 70, 82, 81), (69, 73, 79, 68), (79, 80, 76, 77), (72, 71, 81, 80), (70, 69, 68, 82), (73, 72, 80, 79), (64, 65, 71, 72), (81, 82, 74, 75), (68, 79, 77, 78), (80, 81, 75, 76), (74, 78, 83, 87), (75, 74, 87, 86), (78, 77, 84, 83), (76, 75, 86, 85), (77, 76, 85, 84)])
_uv = me_cylinder.uv_layers.new(name='UVMap')
_uv.uv.foreach_set('vector', [1.0, 0.743, 1.0, 1.0, 0.8, 1.0, 0.8, 0.743, 0.8, 0.743, 0.8, 1.0, 0.6, 1.0, 0.6, 0.743, 0.6, 0.743, 0.6, 1.0, 0.4, 1.0, 0.4, 0.743, 0.4, 0.743, 0.4, 1.0, 0.2, 1.0, 0.2, 0.743, 0.2, 0.743, 0.2, 1.0, 2.98e-08, 1.0, 2.98e-08, 0.743, 0.8, 0.743, 0.6, 0.743, 0.6, 0.743, 0.8, 0.743, 0.2, 0.743, 2.98e-08, 0.743, 2.98e-08, 0.743, 0.2, 0.743, 1.0, 0.743, 0.8, 0.743, 0.8, 0.743, 1.0, 0.743, 0.6, 0.743, 0.4, 0.743, 0.4, 0.743, 0.6, 0.743, 0.4, 0.743, 0.2, 0.743, 0.2, 0.743, 0.4, 0.743, 0.2, 0.743, 2.98e-08, 0.743, 2.98e-08, 0.743, 0.2, 0.743, 0.6, 0.743, 0.4, 0.743, 0.4, 0.743, 0.6, 0.743, 1.0, 0.743, 0.8, 0.743, 0.8, 0.743, 1.0, 0.743, 0.4, 0.743, 0.2, 0.743, 0.2, 0.743, 0.4, 0.743, 0.8, 0.743, 0.6, 0.743, 0.6, 0.743, 0.8, 0.743, 0.4, 0.743, 0.2, 0.743, 0.2, 0.743, 0.4, 0.743, 0.8, 0.743, 0.6, 0.743, 0.6, 0.743, 0.8, 0.743, 0.2, 0.743, 2.98e-08, 0.743, 2.98e-08, 0.743, 0.2, 0.743, 0.6, 0.743, 0.4, 0.743, 0.4, 0.743, 0.6, 0.743, 1.0, 0.743, 0.8, 0.743, 0.8, 0.743, 1.0, 0.743, 0.2, 0.743, 2.98e-08, 0.743, 2.98e-08, 0.743, 0.2, 0.743, 0.6, 0.743, 0.4, 0.743, 0.4, 0.743, 0.6, 0.743, 1.0, 0.743, 0.8, 0.743, 0.8, 0.743, 1.0, 0.743, 0.4, 0.743, 0.2, 0.743, 0.2, 0.743, 0.4, 0.743, 0.8, 0.743, 0.6, 0.743, 0.6, 0.743, 0.8, 0.743, 0.4, 0.743, 0.2, 0.743, 0.2, 0.743, 0.4, 0.743, 0.8, 0.743, 0.6, 0.743, 0.6, 0.743, 0.8, 0.743, 0.2, 0.743, 2.98e-08, 0.743, 2.98e-08, 0.743, 0.2, 0.743, 0.0, 0.0, 0.0, 0.0, 0.0, 0.0, 0.0, 0.0, 1.0, 0.743, 0.8, 0.743, 0.8, 0.743, 1.0, 0.743, 1.0, 0.743, 0.8, 0.743, 0.8, 0.743, 1.0, 0.743, 0.6, 0.743, 0.4, 0.743, 0.4, 0.743, 0.6, 0.743, 0.2, 0.743, 2.98e-08, 0.743, 2.98e-08, 0.743, 0.2, 0.743, 0.8, 0.743, 0.6, 0.743, 0.6, 0.743, 0.8, 0.743, 0.4, 0.743, 0.2, 0.743, 0.2, 0.743, 0.4, 0.743, 0.6, 0.743, 0.4, 0.743, 0.4, 0.743, 0.6, 0.743, 0.4, 0.743, 0.4, 0.743, 0.4, 0.743, 0.4, 0.743, 0.6, 0.743, 0.6, 0.743, 0.6, 0.743, 0.6, 0.743, 0.6, 0.743, 0.4, 0.743, 0.4, 0.743, 0.6, 0.743, 0.6, 0.743, 0.4, 0.743, 0.4, 0.743, 0.6, 0.743, 0.6, 0.743, 0.6, 0.743, 0.6, 0.743, 0.6, 0.743, 0.4, 0.743, 0.4, 0.743, 0.4, 0.743, 0.4, 0.743, 0.0, 0.0, 0.0, 0.0, 0.0, 0.0, 0.0, 0.0, 0.8, 0.743, 0.6, 0.743, 0.0, 0.0, 0.2, 0.743, 2.98e-08, 0.743, 1.0, 0.743, 1.0, 1.0, 0.8, 1.0, 0.8, 0.743, 0.8, 0.743, 0.8, 1.0, 0.6, 1.0, 0.6, 0.743, 0.6, 0.743, 0.6, 1.0, 0.4, 1.0, 0.4, 0.743, 0.4, 0.743, 0.4, 1.0, 0.2, 1.0, 0.2, 0.743, 0.2, 0.743, 0.2, 1.0, 2.98e-08, 1.0, 2.98e-08, 0.743, 0.8, 0.743, 0.6, 0.743, 0.6, 0.743, 0.8, 0.743, 0.2, 0.743, 2.98e-08, 0.743, 2.98e-08, 0.743, 0.2, 0.743, 1.0, 0.743, 0.8, 0.743, 0.8, 0.743, 1.0, 0.743, 0.6, 0.743, 0.4, 0.743, 0.4, 0.743, 0.6, 0.743, 0.4, 0.743, 0.2, 0.743, 0.2, 0.743, 0.4, 0.743, 0.2, 0.743, 2.98e-08, 0.743, 2.98e-08, 0.743, 0.2, 0.743, 0.6, 0.743, 0.4, 0.743, 0.4, 0.743, 0.6, 0.743, 1.0, 0.743, 0.8, 0.743, 0.8, 0.743, 1.0, 0.743, 0.4, 0.743, 0.2, 0.743, 0.2, 0.743, 0.4, 0.743, 0.8, 0.743, 0.6, 0.743, 0.6, 0.743, 0.8, 0.743, 0.2, 0.743, 2.98e-08, 0.743, 2.98e-08, 0.743, 0.2, 0.743, 1.0, 0.743, 0.8, 0.743, 0.8, 0.743, 1.0, 0.743, 0.4, 0.743, 0.2, 0.743, 0.2, 0.743, 0.4, 0.743, 0.6, 0.743, 0.4, 0.743, 0.4, 0.743, 0.6, 0.743, 0.4, 0.743, 0.2, 0.743, 0.2, 0.743, 0.4, 0.743, 0.6, 0.743, 0.4, 0.743, 0.4, 0.743, 0.6, 0.743, 0.2, 0.743, 2.98e-08, 0.743, 2.98e-08, 0.743, 0.2, 0.743, 1.0, 0.743, 0.8, 0.743, 0.8, 0.743, 1.0, 0.743, 0.8, 0.743, 0.6, 0.743, 0.6, 0.743, 0.8, 0.743, 0.4, 0.743, 0.2, 0.743, 0.2, 0.743, 0.4, 0.743, 1.0, 0.743, 0.8, 0.743, 0.8, 0.743, 1.0, 0.743, 0.8, 0.743, 0.6, 0.743, 0.6, 0.743, 0.8, 0.743, 0.6, 0.743, 0.4, 0.743, 0.4, 0.743, 0.6, 0.743, 0.2, 0.743, 2.98e-08, 0.743, 2.98e-08, 0.743, 0.2, 0.743, 0.8, 0.743, 0.6, 0.743, 0.6, 0.743, 0.8, 0.743, 0.4, 0.743, 0.2, 0.743, 0.2, 0.743, 0.4, 0.743, 0.6, 0.743, 0.4, 0.743, 0.4, 0.743, 0.6, 0.743, 0.2, 0.743, 2.98e-08, 0.743, 2.98e-08, 0.743, 0.2, 0.743, 0.8, 0.743, 0.6, 0.743, 0.6, 0.743, 0.8, 0.743, 1.0, 0.743, 0.8, 0.743, 0.8, 0.743, 1.0, 0.743])
me_cylinder.update()
me_cube_004 = bpy.data.meshes.new('Cube.004')
me_cube_004.from_pydata([(-0.6683, -0.6683, 4.688), (-0.8142, -0.8142, 6.316), (-0.6683, 0.6683, 4.688), (-0.8142, 0.8142, 6.316), (0.6683, -0.6683, 4.688), (0.8142, -0.8142, 6.316), (0.6683, 0.6683, 4.688), (0.8142, 0.8142, 6.316)], [], [(0, 1, 3, 2), (2, 3, 7, 6), (6, 7, 5, 4), (4, 5, 1, 0), (2, 6, 4, 0), (7, 3, 1, 5)])
_uv = me_cube_004.uv_layers.new(name='UVMap')
_uv.uv.foreach_set('vector', [0.375, 0.0, 0.625, 0.0, 0.625, 0.25, 0.375, 0.25, 0.375, 0.25, 0.625, 0.25, 0.625, 0.5, 0.375, 0.5, 0.375, 0.5, 0.625, 0.5, 0.625, 0.75, 0.375, 0.75, 0.375, 0.75, 0.625, 0.75, 0.625, 1.0, 0.375, 1.0, 0.125, 0.5, 0.375, 0.5, 0.375, 0.75, 0.125, 0.75, 0.625, 0.5, 0.875, 0.5, 0.875, 0.75, 0.625, 0.75])
me_cube_004.update()
me_cube_005 = bpy.data.meshes.new('Cube.005')
me_cube_005.from_pydata([(-1.0, -1.0, 4.523), (-1.0, -1.0, 6.523), (-1.0, 1.0, 4.523), (-1.0, 1.0, 6.523), (1.0, -1.0, 6.523), (1.0, 1.0, 6.523), (-1.0, -1.0, 5.523), (-1.0, 1.0, 5.523), (1.0, 1.0, 5.523), (1.0, -1.0, 5.523), (1.0, 0.6922, 5.523), (-1.0, 0.6922, 6.523), (1.0, 0.6922, 6.523), (-1.0, 0.6091, 5.523), (-1.0, 0.3843, 4.523), (-1.0, 0.3843, 6.523), (-1.0, -0.3843, 6.523), (-1.0, 0.0, 6.523), (1.0, -0.3843, 6.523), (1.0, 0.3843, 6.523), (1.0, 0.0, 6.523), (1.0, 0.3843, 5.523), (1.0, -0.3843, 5.523), (1.0, 0.0, 5.523), (-1.007, 0.003464, 5.409), (-1.0, -1.0, 6.147), (-1.0, 0.6922, 6.147), (-1.0, 1.0, 6.147), (1.0, 1.0, 6.147), (1.0, -1.0, 6.147), (1.0, 0.6922, 6.147), (1.0, -0.3843, 6.147), (1.0, 0.0, 6.147), (1.0, 0.3843, 6.147), (-1.0, 0.3843, 6.147), (-1.0, 0.0, 6.147), (-1.002, -0.3651, 6.142), (1.0, 1.0, 5.286), (1.0, 0.6922, 5.286), (1.0, -1.0, 5.286), (-1.0, 0.5233, 5.023), (1.0, -0.3843, 5.286), (1.0, 0.0, 5.286), (1.0, 0.3843, 5.286), (-1.0, -0.3843, 4.523), (-1.0, -0.6089, 5.523), (-1.0, -0.6772, 6.523), (1.0, -0.6772, 6.523), (1.0, -0.6772, 5.523), (-1.0, -0.6772, 6.147), (1.0, -0.6772, 6.147), (-1.0, -0.5063, 5.023), (1.0, -0.6772, 5.286), (-0.4651, 1.0, 6.523), (-0.4651, -1.0, 6.523), (-0.4651, -1.0, 5.523), (-0.4651, 1.0, 5.523), (-0.4651, 0.6922, 6.523), (-0.4651, -0.3843, 6.523), (-0.4651, 0.0, 6.523), (-0.4651, 0.3843, 6.523), (-0.4651, -1.0, 6.147), (-0.4651, 1.0, 6.147), (-0.4651, 1.0, 5.286), (-0.4651, -1.0, 5.286), (-0.4651, -0.6772, 6.523), (-1.0, 0.6575, 5.835), (-1.0, 1.0, 5.835), (1.0, 1.0, 5.835), (1.0, -1.0, 5.835), (-1.0, -1.0, 5.835), (1.0, 0.6922, 5.835), (1.0, -0.3843, 5.835), (-1.0, 0.3843, 5.835), (1.0, 0.0, 5.835), (1.0, 0.3843, 5.835), (-1.0, 0.0, 5.835), (-1.002, -0.3651, 5.83), (1.0, -0.6772, 5.835), (-1.0, -0.6487, 5.835), (-0.4651, 1.0, 5.835), (-0.4651, -1.0, 5.835), (0.8674, 0.6922, 6.391), (0.8125, 0.6922, 6.147), (-0.8674, -0.8674, 6.147), (-0.8917, -0.8917, 6.415), (-0.8674, 0.6922, 6.391), (-0.8125, 0.6922, 6.147), (-0.4651, 0.8674, 6.391), (0.8917, 0.8917, 6.415), (-0.8125, 0.6575, 5.835), (-0.8125, 0.6091, 5.523), (-0.4651, -0.8674, 6.391), (-0.8674, 0.8674, 5.835), (-0.8674, 0.8674, 5.523), (0.8674, 0.8674, 5.835), (0.8674, 0.8674, 5.523), (0.8674, -0.8674, 5.835), (0.8674, -0.8674, 5.523), (-0.4651, -0.8125, 5.523), (-0.8674, -0.8674, 5.523), (0.8674, 0.3843, 6.391), (-0.4651, 0.8125, 5.523), (0.8917, -0.8917, 6.415), (0.8674, -0.8674, 6.147), (-0.8674, -0.8674, 5.835), (0.8125, 0.6922, 5.523), (0.8674, 0.8674, 6.147), (-0.8125, 0.5233, 5.023), (-0.8125, 0.3843, 4.523), (0.8125, 0.6922, 5.835), (-0.8917, 0.8917, 6.415), (-0.8674, 0.8674, 6.147), (-0.4651, 0.6922, 6.336), (0.8125, 0.0, 5.523), (0.8125, -0.3843, 5.523), (0.8125, 0.0, 5.286), (0.8125, 0.3843, 5.523), (0.8125, 0.3843, 5.286), (-0.8674, 0.0, 6.391), (-0.8674, -0.3843, 6.391), (-0.4651, -0.3843, 6.336), (0.8674, -0.3843, 6.391), (0.8674, 0.0, 6.391), (-0.4651, 0.0, 6.336), (-0.8674, 0.3843, 6.391), (-0.4651, 0.3843, 6.336), (0.8125, -0.3843, 5.835), (0.8125, 0.0, 6.147), (0.8125, 0.3843, 6.147), (-0.8125, 0.0, 6.147), (-0.8125, -0.3843, 6.147), (-0.8125, -0.3843, 4.523), (-0.8253, -0.932, 4.523), (-0.8253, 0.932, 4.523), (-0.8674, -0.6772, 6.391), (0.8674, -0.6772, 6.391), (0.8125, -0.6772, 5.523), (0.8125, -0.3843, 6.147), (0.8125, 0.0, 5.835), (0.8125, 0.3843, 5.835), (-0.8125, 0.3843, 6.147), (-0.8125, 0.0, 5.833), (-0.8125, -0.3843, 5.834), (-0.8125, -0.6772, 6.147), (0.8125, -0.6772, 6.147), (-0.4651, -0.8125, 6.147), (-0.4651, 0.8125, 6.147), (0.8674, 0.8674, 5.286), (0.8125, 0.6922, 5.286), (0.8674, -0.8674, 5.286), (0.8125, -0.3843, 5.286), (0.8125, -0.6772, 5.286), (-0.4651, 0.8125, 5.286), (-0.4651, -0.8125, 5.286), (-0.8125, -0.6089, 5.523), (-0.8125, -0.5063, 5.023), (0.8125, -0.6772, 5.835), (-0.8125, -0.6487, 5.835), (-0.4651, -0.6772, 6.336), (-0.4651, 0.8125, 5.835), (-0.4651, -0.8125, 5.835), (-0.8125, 0.3843, 5.834), (-0.8192, 0.003464, 5.406), (-0.9319, 0.4014, 5.864), (-0.9406, 0.3978, 6.008), (-0.9156, 0.65, 5.91), (-0.9156, 0.6502, 6.123), (-0.9319, -0.4014, 5.864), (-0.9406, -0.3978, 6.008), (-0.9156, -0.65, 5.91), (-0.9156, -0.6502, 6.123), (-0.6079, 0.2123, 5.638), (-0.6085, 0.1609, 6.056), (-0.4689, 1.915, 5.834), (-0.4695, 1.863, 6.251), (-0.1874, 0.2012, 5.638), (-0.188, 0.1498, 6.055), (-0.04837, 1.904, 5.833), (-0.04894, 1.852, 6.25), (-0.4795, 1.514, 5.784), (-0.4801, 1.463, 6.202), (-0.05903, 1.503, 5.783), (-0.0596, 1.451, 6.201), (-0.5864, 1.369, 7.207), (-0.5256, 1.702, 7.428), (-0.1103, 1.661, 7.375), (-0.1711, 1.328, 7.154), (-0.3012, 0.7459, 7.627), (-0.4678, -1.844, 5.922), (-0.4922, -1.749, 6.338), (-0.4618, -0.9252, 5.783), (-0.4861, -0.8304, 6.198), (-0.04282, -1.841, 5.946), (-0.06719, -1.746, 6.362), (-0.03678, -0.9216, 5.807), (-0.06115, -0.8268, 6.223), (-0.4654, -1.48, 5.867), (-0.4898, -1.385, 6.282), (-0.04042, -1.476, 5.891), (-0.06479, -1.381, 6.307), (-0.08608, -1.326, 6.67), (-0.08138, -1.676, 6.888), (-0.5064, -1.68, 6.864), (-0.5111, -1.33, 6.646)], [], [(65, 54, 1, 46), (62, 28, 5, 53), (30, 33, 19, 12), (61, 25, 1, 54), (57, 60, 15, 11), (38, 43, 21, 10), (50, 29, 4, 47), (63, 37, 8, 56), (52, 39, 9, 48), (49, 36, 16, 46), (34, 26, 11, 15), (26, 27, 3, 11), (58, 59, 20, 18), (59, 60, 19, 20), (72, 74, 23, 22), (74, 75, 21, 23), (76, 35, 36, 77), (34, 35, 76, 73), (37, 38, 10, 8), (53, 57, 11, 3), (28, 30, 12, 5), (68, 71, 30, 28), (17, 16, 36, 35), (15, 17, 35, 34), (20, 19, 33, 32), (18, 20, 32, 31), (66, 67, 27, 26), (78, 69, 29, 50), (81, 70, 25, 61), (71, 75, 33, 30), (80, 68, 28, 62), (23, 21, 43, 42), (22, 23, 42, 41), (7, 2, 63, 56), (7, 56, 80, 67), (9, 55, 81, 69), (0, 51, 45, 6), (72, 78, 50, 31), (70, 79, 49, 25), (0, 44, 51), (25, 49, 46, 1), (41, 52, 48, 22), (31, 50, 47, 18), (58, 65, 46, 16), (18, 47, 65, 58), (64, 0, 6, 55), (67, 80, 62, 27), (69, 81, 61, 29), (5, 12, 57, 53), (17, 15, 60, 59), (16, 17, 59, 58), (13, 40, 2, 7), (39, 64, 55, 9), (12, 19, 60, 57), (29, 61, 54, 4), (27, 62, 53, 3), (47, 4, 54, 65), (40, 14, 2), (6, 45, 79, 70), (22, 48, 78, 72), (56, 8, 68, 80), (10, 21, 75, 71), (55, 6, 70, 81), (48, 9, 69, 78), (13, 7, 67, 66), (8, 10, 71, 68), (32, 33, 75, 74), (31, 32, 74, 72), (76, 24, 73), (76, 77, 24), (159, 135, 85, 92), (147, 88, 89, 107), (83, 82, 101, 129), (146, 92, 85, 84), (113, 86, 125, 126), (149, 106, 117, 118), (145, 136, 103, 104), (153, 102, 96, 148), (152, 137, 98, 150), (144, 135, 120, 131), (141, 125, 86, 87), (87, 86, 111, 112), (121, 122, 123, 124), (124, 123, 101, 126), (127, 115, 114, 139), (139, 114, 117, 140), (142, 143, 131, 130), (141, 162, 142, 130), (148, 96, 106, 149), (88, 111, 86, 113), (107, 89, 82, 83), (95, 107, 83, 110), (119, 130, 131, 120), (125, 141, 130, 119), (123, 128, 129, 101), (122, 138, 128, 123), (90, 87, 112, 93), (157, 145, 104, 97), (161, 146, 84, 105), (110, 83, 129, 140), (160, 147, 107, 95), (114, 116, 118, 117), (115, 151, 116, 114), (94, 102, 153, 134), (94, 93, 160, 102), (98, 97, 161, 99), (133, 100, 155, 156), (127, 138, 145, 157), (105, 84, 144, 158), (133, 156, 132), (84, 85, 135, 144), (151, 115, 137, 152), (138, 122, 136, 145), (121, 120, 135, 159), (122, 121, 159, 136), (154, 99, 100, 133), (93, 112, 147, 160), (97, 104, 146, 161), (89, 88, 113, 82), (119, 124, 126, 125), (120, 121, 124, 119), (91, 94, 134, 108), (150, 98, 99, 154), (82, 113, 126, 101), (104, 103, 92, 146), (112, 111, 88, 147), (136, 159, 92, 103), (108, 134, 109), (100, 105, 158, 155), (115, 127, 157, 137), (102, 160, 95, 96), (106, 110, 140, 117), (99, 161, 105, 100), (137, 157, 97, 98), (91, 90, 93, 94), (96, 95, 110, 106), (128, 139, 140, 129), (138, 127, 139, 128), (142, 162, 163), (142, 163, 143), (66, 26, 87, 90), (49, 79, 158, 144), (26, 34, 141, 87), (41, 42, 116, 151), (52, 41, 151, 152), (77, 36, 131, 143), (36, 49, 144, 131), (44, 0, 133, 132), (51, 44, 132, 156), (73, 24, 163, 162), (2, 14, 109, 134), (39, 52, 152, 150), (34, 73, 162, 141), (14, 40, 108, 109), (24, 77, 143, 163), (37, 63, 153, 148), (79, 45, 155, 158), (40, 13, 91, 108), (0, 64, 154, 133), (45, 51, 156, 155), (63, 2, 134, 153), (43, 38, 149, 118), (13, 66, 90, 91), (64, 39, 150, 154), (38, 37, 148, 149), (42, 43, 118, 116), (164, 165, 167, 166), (168, 170, 171, 169), (180, 181, 175, 174), (174, 175, 179, 178), (182, 183, 177, 176), (176, 177, 173, 172), (180, 182, 176, 172), (183, 181, 173, 177), (175, 181, 184, 185), (174, 178, 182, 180), (178, 179, 183, 182), (172, 173, 181, 180), (187, 186, 188), (179, 175, 185, 186), (181, 183, 187, 184), (183, 179, 186, 187), (185, 184, 188), (184, 187, 188), (186, 185, 188), (197, 198, 192, 191), (191, 192, 196, 195), (199, 200, 194, 193), (193, 194, 190, 189), (197, 199, 193, 189), (198, 190, 203, 204), (196, 192, 198, 200), (191, 195, 199, 197), (195, 196, 200, 199), (189, 190, 198, 197), (201, 204, 203, 202), (190, 194, 202, 203), (200, 198, 204, 201), (194, 200, 201, 202)])
_uv = me_cube_005.uv_layers.new(name='UVMap')
_uv.uv.foreach_set('vector', [0.8081, 0.7096, 0.8081, 0.75, 0.875, 0.75, 0.875, 0.7096, 0.578, 0.3169, 0.578, 0.5, 0.625, 0.5, 0.625, 0.3169, 0.578, 0.5385, 0.578, 0.577, 0.625, 0.577, 0.625, 0.5385, 0.578, 0.9331, 0.578, 1.0, 0.625, 1.0, 0.625, 0.9331, 0.8081, 0.5385, 0.8081, 0.577, 0.875, 0.577, 0.875, 0.5385, 0.4703, 0.5385, 0.4703, 0.577, 0.5, 0.577, 0.5, 0.5385, 0.578, 0.7096, 0.578, 0.75, 0.625, 0.75, 0.625, 0.7096, 0.4703, 0.3169, 0.4703, 0.5, 0.5, 0.5, 0.5, 0.3169, 0.4703, 0.7096, 0.4703, 0.75, 0.5, 0.75, 0.5, 0.7096, 0.578, 0.04035, 0.578, 0.07696, 0.625, 0.07696, 0.625, 0.04035, 0.578, 0.173, 0.578, 0.2115, 0.625, 0.2115, 0.625, 0.173, 0.578, 0.2115, 0.578, 0.25, 0.625, 0.25, 0.625, 0.2115, 0.8081, 0.673, 0.8081, 0.625, 0.625, 0.625, 0.625, 0.673, 0.8081, 0.625, 0.8081, 0.577, 0.625, 0.577, 0.625, 0.625, 0.5389, 0.673, 0.5389, 0.625, 0.5, 0.625, 0.5, 0.673, 0.5389, 0.625, 0.5389, 0.577, 0.5, 0.577, 0.5, 0.625, 0.5389, 0.125, 0.578, 0.125, 0.578, 0.07696, 0.5389, 0.07696, 0.578, 0.173, 0.578, 0.125, 0.5389, 0.125, 0.5389, 0.173, 0.4703, 0.5, 0.4703, 0.5385, 0.5, 0.5385, 0.5, 0.5, 0.8081, 0.5, 0.8081, 0.5385, 0.875, 0.5385, 0.875, 0.5, 0.578, 0.5, 0.578, 0.5385, 0.625, 0.5385, 0.625, 0.5, 0.5389, 0.5, 0.5389, 0.5385, 0.578, 0.5385, 0.578, 0.5, 0.625, 0.125, 0.625, 0.07696, 0.578, 0.07696, 0.578, 0.125, 0.625, 0.173, 0.625, 0.125, 0.578, 0.125, 0.578, 0.173, 0.625, 0.625, 0.625, 0.577, 0.578, 0.577, 0.578, 0.625, 0.625, 0.673, 0.625, 0.625, 0.578, 0.625, 0.578, 0.673, 0.5389, 0.2072, 0.5389, 0.25, 0.578, 0.25, 0.578, 0.2115, 0.5389, 0.7096, 0.5389, 0.75, 0.578, 0.75, 0.578, 0.7096, 0.5389, 0.9331, 0.5389, 1.0, 0.578, 1.0, 0.578, 0.9331, 0.5389, 0.5385, 0.5389, 0.577, 0.578, 0.577, 0.578, 0.5385, 0.5389, 0.3169, 0.5389, 0.5, 0.578, 0.5, 0.578, 0.3169, 0.5, 0.625, 0.5, 0.577, 0.4703, 0.577, 0.4703, 0.625, 0.5, 0.673, 0.5, 0.625, 0.4703, 0.625, 0.4703, 0.673, 0.5, 0.25, 0.375, 0.25, 0.4703, 0.3169, 0.5, 0.3169, 0.5, 0.25, 0.5, 0.3169, 0.5389, 0.3169, 0.5389, 0.25, 0.5, 0.75, 0.5, 0.9331, 0.5389, 0.9331, 0.5389, 0.75, 0.375, 1.0, 0.4375, 0.06171, 0.5, 0.04888, 0.5, 0.0, 0.5389, 0.673, 0.5389, 0.7096, 0.578, 0.7096, 0.578, 0.673, 0.5389, 0.0, 0.5389, 0.04392, 0.578, 0.04035, 0.578, 0.0, 0.375, 1.0, 0.375, 0.07696, 0.4375, 0.06171, 0.578, 0.0, 0.578, 0.04035, 0.625, 0.04035, 0.625, 0.0, 0.4703, 0.673, 0.4703, 0.7096, 0.5, 0.7096, 0.5, 0.673, 0.578, 0.673, 0.578, 0.7096, 0.625, 0.7096, 0.625, 0.673, 0.8081, 0.673, 0.8081, 0.7096, 0.875, 0.7096, 0.875, 0.673, 0.625, 0.673, 0.625, 0.7096, 0.8081, 0.7096, 0.8081, 0.673, 0.4703, 0.9331, 0.375, 1.0, 0.5, 0.0, 0.5, 0.9331, 0.5389, 0.25, 0.5389, 0.3169, 0.578, 0.3169, 0.578, 0.25, 0.5389, 0.75, 0.5389, 0.9331, 0.578, 0.9331, 0.578, 0.75, 0.625, 0.5, 0.625, 0.5385, 0.8081, 0.5385, 0.8081, 0.5, 0.875, 0.625, 0.875, 0.577, 0.8081, 0.577, 0.8081, 0.625, 0.875, 0.673, 0.875, 0.625, 0.8081, 0.625, 0.8081, 0.673, 0.5, 0.2011, 0.4375, 0.1904, 0.375, 0.25, 0.5, 0.25, 0.4703, 0.75, 0.4703, 0.9331, 0.5, 0.9331, 0.5, 0.75, 0.625, 0.5385, 0.625, 0.577, 0.8081, 0.577, 0.8081, 0.5385, 0.578, 0.75, 0.578, 0.9331, 0.625, 0.9331, 0.625, 0.75, 0.578, 0.25, 0.578, 0.3169, 0.625, 0.3169, 0.625, 0.25, 0.625, 0.7096, 0.625, 0.75, 0.8081, 0.75, 0.8081, 0.7096, 0.4375, 0.1904, 0.375, 0.173, 0.375, 0.25, 0.5, 0.0, 0.5, 0.04888, 0.5389, 0.04392, 0.5389, 0.0, 0.5, 0.673, 0.5, 0.7096, 0.5389, 0.7096, 0.5389, 0.673, 0.5, 0.3169, 0.5, 0.5, 0.5389, 0.5, 0.5389, 0.3169, 0.5, 0.5385, 0.5, 0.577, 0.5389, 0.577, 0.5389, 0.5385, 0.5, 0.9331, 0.5, 1.0, 0.5389, 1.0, 0.5389, 0.9331, 0.5, 0.7096, 0.5, 0.75, 0.5389, 0.75, 0.5389, 0.7096, 0.5, 0.2011, 0.5, 0.25, 0.5389, 0.25, 0.5389, 0.2072, 0.5, 0.5, 0.5, 0.5385, 0.5389, 0.5385, 0.5389, 0.5, 0.578, 0.625, 0.578, 0.577, 0.5389, 0.577, 0.5389, 0.625, 0.578, 0.673, 0.578, 0.625, 0.5389, 0.625, 0.5389, 0.673, 0.5389, 0.125, 0.5, 0.125, 0.5389, 0.173, 0.5389, 0.125, 0.5389, 0.07696, 0.5, 0.125, 0.8081, 0.7096, 0.875, 0.7096, 0.875, 0.75, 0.8081, 0.75, 0.578, 0.3169, 0.625, 0.3169, 0.625, 0.5, 0.578, 0.5, 0.578, 0.5385, 0.625, 0.5385, 0.625, 0.577, 0.578, 0.577, 0.578, 0.9331, 0.625, 0.9331, 0.625, 1.0, 0.578, 1.0, 0.8081, 0.5385, 0.875, 0.5385, 0.875, 0.577, 0.8081, 0.577, 0.4703, 0.5385, 0.5, 0.5385, 0.5, 0.577, 0.4703, 0.577, 0.578, 0.7096, 0.625, 0.7096, 0.625, 0.75, 0.578, 0.75, 0.4703, 0.3169, 0.5, 0.3169, 0.5, 0.5, 0.4703, 0.5, 0.4703, 0.7096, 0.5, 0.7096, 0.5, 0.75, 0.4703, 0.75, 0.578, 0.04035, 0.625, 0.04035, 0.625, 0.07696, 0.578, 0.07696, 0.578, 0.173, 0.625, 0.173, 0.625, 0.2115, 0.578, 0.2115, 0.578, 0.2115, 0.625, 0.2115, 0.625, 0.25, 0.578, 0.25, 0.8081, 0.673, 0.625, 0.673, 0.625, 0.625, 0.8081, 0.625, 0.8081, 0.625, 0.625, 0.625, 0.625, 0.577, 0.8081, 0.577, 0.5389, 0.673, 0.5, 0.673, 0.5, 0.625, 0.5389, 0.625, 0.5389, 0.625, 0.5, 0.625, 0.5, 0.577, 0.5389, 0.577, 0.5389, 0.125, 0.5389, 0.07696, 0.578, 0.07696, 0.578, 0.125, 0.578, 0.173, 0.5389, 0.173, 0.5389, 0.125, 0.578, 0.125, 0.4703, 0.5, 0.5, 0.5, 0.5, 0.5385, 0.4703, 0.5385, 0.8081, 0.5, 0.875, 0.5, 0.875, 0.5385, 0.8081, 0.5385, 0.578, 0.5, 0.625, 0.5, 0.625, 0.5385, 0.578, 0.5385, 0.5389, 0.5, 0.578, 0.5, 0.578, 0.5385, 0.5389, 0.5385, 0.625, 0.125, 0.578, 0.125, 0.578, 0.07696, 0.625, 0.07696, 0.625, 0.173, 0.578, 0.173, 0.578, 0.125, 0.625, 0.125, 0.625, 0.625, 0.578, 0.625, 0.578, 0.577, 0.625, 0.577, 0.625, 0.673, 0.578, 0.673, 0.578, 0.625, 0.625, 0.625, 0.5389, 0.2072, 0.578, 0.2115, 0.578, 0.25, 0.5389, 0.25, 0.5389, 0.7096, 0.578, 0.7096, 0.578, 0.75, 0.5389, 0.75, 0.5389, 0.9331, 0.578, 0.9331, 0.578, 1.0, 0.5389, 1.0, 0.5389, 0.5385, 0.578, 0.5385, 0.578, 0.577, 0.5389, 0.577, 0.5389, 0.3169, 0.578, 0.3169, 0.578, 0.5, 0.5389, 0.5, 0.5, 0.625, 0.4703, 0.625, 0.4703, 0.577, 0.5, 0.577, 0.5, 0.673, 0.4703, 0.673, 0.4703, 0.625, 0.5, 0.625, 0.5, 0.25, 0.5, 0.3169, 0.4703, 0.3169, 0.375, 0.25, 0.5, 0.25, 0.5389, 0.25, 0.5389, 0.3169, 0.5, 0.3169, 0.5, 0.75, 0.5389, 0.75, 0.5389, 0.9331, 0.5, 0.9331, 0.375, 1.0, 0.5, 0.0, 0.5, 0.04888, 0.4375, 0.06171, 0.5389, 0.673, 0.578, 0.673, 0.578, 0.7096, 0.5389, 0.7096, 0.5389, 0.0, 0.578, 0.0, 0.578, 0.04035, 0.5389, 0.04392, 0.375, 1.0, 0.4375, 0.06171, 0.375, 0.07696, 0.578, 0.0, 0.625, 0.0, 0.625, 0.04035, 0.578, 0.04035, 0.4703, 0.673, 0.5, 0.673, 0.5, 0.7096, 0.4703, 0.7096, 0.578, 0.673, 0.625, 0.673, 0.625, 0.7096, 0.578, 0.7096, 0.8081, 0.673, 0.875, 0.673, 0.875, 0.7096, 0.8081, 0.7096, 0.625, 0.673, 0.8081, 0.673, 0.8081, 0.7096, 0.625, 0.7096, 0.4703, 0.9331, 0.5, 0.9331, 0.5, 0.0, 0.375, 1.0, 0.5389, 0.25, 0.578, 0.25, 0.578, 0.3169, 0.5389, 0.3169, 0.5389, 0.75, 0.578, 0.75, 0.578, 0.9331, 0.5389, 0.9331, 0.625, 0.5, 0.8081, 0.5, 0.8081, 0.5385, 0.625, 0.5385, 0.875, 0.625, 0.8081, 0.625, 0.8081, 0.577, 0.875, 0.577, 0.875, 0.673, 0.8081, 0.673, 0.8081, 0.625, 0.875, 0.625, 0.5, 0.2011, 0.5, 0.25, 0.375, 0.25, 0.4375, 0.1904, 0.4703, 0.75, 0.5, 0.75, 0.5, 0.9331, 0.4703, 0.9331, 0.625, 0.5385, 0.8081, 0.5385, 0.8081, 0.577, 0.625, 0.577, 0.578, 0.75, 0.625, 0.75, 0.625, 0.9331, 0.578, 0.9331, 0.578, 0.25, 0.625, 0.25, 0.625, 0.3169, 0.578, 0.3169, 0.625, 0.7096, 0.8081, 0.7096, 0.8081, 0.75, 0.625, 0.75, 0.4375, 0.1904, 0.375, 0.25, 0.375, 0.173, 0.5, 0.0, 0.5389, 0.0, 0.5389, 0.04392, 0.5, 0.04888, 0.5, 0.673, 0.5389, 0.673, 0.5389, 0.7096, 0.5, 0.7096, 0.5, 0.3169, 0.5389, 0.3169, 0.5389, 0.5, 0.5, 0.5, 0.5, 0.5385, 0.5389, 0.5385, 0.5389, 0.577, 0.5, 0.577, 0.5, 0.9331, 0.5389, 0.9331, 0.5389, 1.0, 0.5, 1.0, 0.5, 0.7096, 0.5389, 0.7096, 0.5389, 0.75, 0.5, 0.75, 0.5, 0.2011, 0.5389, 0.2072, 0.5389, 0.25, 0.5, 0.25, 0.5, 0.5, 0.5389, 0.5, 0.5389, 0.5385, 0.5, 0.5385, 0.578, 0.625, 0.5389, 0.625, 0.5389, 0.577, 0.578, 0.577, 0.578, 0.673, 0.5389, 0.673, 0.5389, 0.625, 0.578, 0.625, 0.5389, 0.125, 0.5389, 0.173, 0.5, 0.125, 0.5389, 0.125, 0.5, 0.125, 0.5389, 0.07696, 0.5389, 0.2072, 0.578, 0.2115, 0.578, 0.2115, 0.5389, 0.2072, 0.578, 0.04035, 0.5389, 0.04392, 0.5389, 0.04392, 0.578, 0.04035, 0.578, 0.2115, 0.578, 0.173, 0.578, 0.173, 0.578, 0.2115, 0.4703, 0.673, 0.4703, 0.625, 0.4703, 0.625, 0.4703, 0.673, 0.4703, 0.7096, 0.4703, 0.673, 0.4703, 0.673, 0.4703, 0.7096, 0.5389, 0.07696, 0.578, 0.07696, 0.578, 0.07696, 0.5389, 0.07696, 0.578, 0.07696, 0.578, 0.04035, 0.578, 0.04035, 0.578, 0.07696, 0.375, 0.07696, 0.375, 1.0, 0.375, 1.0, 0.375, 0.07696, 0.4375, 0.06171, 0.375, 0.07696, 0.375, 0.07696, 0.4375, 0.06171, 0.5389, 0.173, 0.5, 0.125, 0.5, 0.125, 0.5389, 0.173, 0.375, 0.25, 0.375, 0.173, 0.375, 0.173, 0.375, 0.25, 0.4703, 0.75, 0.4703, 0.7096, 0.4703, 0.7096, 0.4703, 0.75, 0.578, 0.173, 0.5389, 0.173, 0.5389, 0.173, 0.578, 0.173, 0.375, 0.173, 0.4375, 0.1904, 0.4375, 0.1904, 0.375, 0.173, 0.5, 0.125, 0.5389, 0.07696, 0.5389, 0.07696, 0.5, 0.125, 0.4703, 0.5, 0.4703, 0.3169, 0.4703, 0.3169, 0.4703, 0.5, 0.5389, 0.04392, 0.5, 0.04888, 0.5, 0.04888, 0.5389, 0.04392, 0.4375, 0.1904, 0.5, 0.2011, 0.5, 0.2011, 0.4375, 0.1904, 0.375, 1.0, 0.4703, 0.9331, 0.4703, 0.9331, 0.375, 1.0, 0.5, 0.04888, 0.4375, 0.06171, 0.4375, 0.06171, 0.5, 0.04888, 0.4703, 0.3169, 0.375, 0.25, 0.375, 0.25, 0.4703, 0.3169, 0.4703, 0.577, 0.4703, 0.5385, 0.4703, 0.5385, 0.4703, 0.577, 0.5, 0.2011, 0.5389, 0.2072, 0.5389, 0.2072, 0.5, 0.2011, 0.4703, 0.9331, 0.4703, 0.75, 0.4703, 0.75, 0.4703, 0.9331, 0.4703, 0.5385, 0.4703, 0.5, 0.4703, 0.5, 0.4703, 0.5385, 0.4703, 0.625, 0.4703, 0.577, 0.4703, 0.577, 0.4703, 0.625, 1.087, 0.112, 1.278, 0.1096, 1.311, 0.3609, 0.9989, 0.3583, 1.087, 0.112, 0.9989, 0.3583, 1.311, 0.3609, 1.278, 0.1096, 0.375, 0.2129, 0.625, 0.2129, 0.625, 0.25, 0.375, 0.25, 0.375, 0.25, 0.625, 0.25, 0.625, 0.5, 0.375, 0.5, 0.375, 0.5371, 0.625, 0.5371, 0.625, 0.75, 0.375, 0.75, 0.375, 0.75, 0.625, 0.75, 0.625, 1.0, 0.375, 1.0, 0.125, 0.5371, 0.375, 0.5371, 0.375, 0.75, 0.125, 0.75, 0.625, 0.5371, 0.875, 0.5371, 0.875, 0.75, 0.625, 0.75, 0.625, 0.25, 0.625, 0.2129, 0.625, 0.2129, 0.625, 0.25, 0.125, 0.5, 0.375, 0.5, 0.375, 0.5371, 0.125, 0.5371, 0.375, 0.5, 0.625, 0.5, 0.625, 0.5371, 0.375, 0.5371, 0.375, 0.0, 0.625, 0.0, 0.625, 0.2129, 0.375, 0.2129, 0.625, 0.5371, 0.625, 0.5, 0.625, 0.5371, 0.625, 0.5, 0.625, 0.25, 0.625, 0.25, 0.625, 0.5, 0.875, 0.5371, 0.625, 0.5371, 0.625, 0.5371, 0.875, 0.5371, 0.625, 0.5371, 0.625, 0.5, 0.625, 0.5, 0.625, 0.5371, 0.625, 0.25, 0.625, 0.2129, 0.625, 0.25, 0.875, 0.5371, 0.625, 0.5371, 0.875, 0.5371, 0.625, 0.5, 0.625, 0.25, 0.625, 0.5, 0.375, 0.09915, 0.625, 0.09915, 0.625, 0.25, 0.375, 0.25, 0.375, 0.25, 0.625, 0.25, 0.625, 0.5, 0.375, 0.5, 0.375, 0.6508, 0.625, 0.6508, 0.625, 0.75, 0.375, 0.75, 0.375, 0.75, 0.625, 0.75, 0.625, 1.0, 0.375, 1.0, 0.125, 0.6508, 0.375, 0.6508, 0.375, 0.75, 0.125, 0.75, 0.625, 0.09915, 0.625, 0.0, 0.625, 0.0, 0.625, 0.09915, 0.625, 0.5, 0.875, 0.5, 0.875, 0.6508, 0.625, 0.6508, 0.125, 0.5, 0.375, 0.5, 0.375, 0.6508, 0.125, 0.6508, 0.375, 0.5, 0.625, 0.5, 0.625, 0.6508, 0.375, 0.6508, 0.375, 0.0, 0.625, 0.0, 0.625, 0.09915, 0.375, 0.09915, 0.625, 0.6508, 0.875, 0.6508, 0.875, 0.75, 0.625, 0.75, 0.625, 1.0, 0.625, 0.75, 0.625, 0.75, 0.625, 1.0, 0.625, 0.6508, 0.875, 0.6508, 0.875, 0.6508, 0.625, 0.6508, 0.625, 0.75, 0.625, 0.6508, 0.625, 0.6508, 0.625, 0.75])
me_cube_005.update()
me_cube_006 = bpy.data.meshes.new('Cube.006')
me_cube_006.from_pydata([(0.4866, -0.9498, -0.2019), (0.6188, -0.7992, 1.556), (0.6408, -0.9352, 0.6336), (0.9277, -0.8893, -0.9942), (0.9778, -0.7773, 0.597), (0.9403, 0.8463, -1.013), (0.9851, 0.7374, 0.5854), (0.5708, 1.098, -0.9915), (0.5885, 1.012, -0.2076), (0.6268, 0.7959, 1.56), (1.064, -0.5592, 1.589), (1.044, 0.4752, 1.577), (0.5095, -0.9848, -0.9874), (0.5951, 1.012, 0.6329), (0.9462, 0.8269, -0.2335), (0.931, -0.7994, -0.1938), (0.0, 1.101, -0.9906), (0.0, 1.024, 0.6395), (0.0, 0.8002, 1.525), (0.0, 1.052, -0.1967), (1.193, 0.07194, -1.036), (1.24, 0.07306, 0.5726), (1.077, -0.001833, 1.592), (1.217, 0.06049, -0.2304), (1.131, -0.479, 0.5628), (1.085, -0.5306, -1.038), (1.075, -0.3772, 1.588), (1.107, -0.504, -0.237), (1.18, 0.3894, 0.5894), (1.134, 0.4431, -1.016), (1.074, 0.3819, 1.591), (1.156, 0.4405, -0.2129), (0.5715, 1.104, -1.438), (0.9345, 0.8199, -1.445), (0.936, -0.8883, -1.429), (0.4983, -1.047, -1.438), (0.0, 1.108, -1.439), (1.073, 0.03868, -1.444), (1.02, -0.5302, -1.443), (1.044, 0.4769, -1.433), (0.3857, 1.034, -0.2019), (0.3562, -1.023, -0.9833), (0.3744, 1.101, -0.9898), (0.4136, -0.9463, 0.6255), (0.4004, 0.8004, 1.543), (0.4012, -0.8017, 1.537), (0.3421, -0.9806, -0.1961), (0.387, 1.02, 0.6361), (0.3079, -1.076, -1.432), (0.3723, 1.108, -1.439), (0.5732, 1.03, -2.257), (0.9336, 0.7441, -2.263), (0.9433, -0.8155, -2.247), (0.4925, -1.004, -2.261), (0.0, 1.034, -2.258), (1.013, 0.01867, -2.257), (0.9875, -0.4878, -2.253), (0.9989, 0.4632, -2.25), (0.3035, -1.019, -2.254), (0.3722, 1.034, -2.258), (0.5719, 1.132, -1.196), (0.9384, 0.8568, -1.22), (0.9315, -0.915, -1.199), (0.504, -1.041, -1.191), (0.0, 1.136, -1.194), (1.132, 0.05761, -1.243), (1.052, -0.5463, -1.241), (1.088, 0.472, -1.226), (0.3723, 1.136, -1.194), (0.3531, -1.072, -1.185), (0.2626, 1.101, -0.9903), (0.2776, -0.952, 0.6197), (0.2745, -0.8016, 1.525), (0.0, -0.9995, -0.1923), (0.2613, 1.108, -1.439), (0.2674, 1.045, -0.1986), (0.0, -1.046, -0.9811), (0.2737, 0.8003, 1.531), (0.2673, 1.023, 0.6384), (0.0, -1.083, -1.431), (0.2613, 1.034, -2.258), (0.0, -1.023, -2.253), (0.2613, 1.136, -1.194), (0.0, -1.092, -1.182), (0.5715, 1.067, -1.541), (0.933, 0.7836, -1.547), (0.9383, -0.8538, -1.531), (0.4952, -1.026, -1.542), (0.0, 1.071, -1.542), (1.043, 0.02879, -1.544), (1.004, -0.5085, -1.541), (1.021, 0.4696, -1.535), (0.3053, -1.048, -1.536), (0.3722, 1.071, -1.542), (0.0, -1.053, -1.535), (0.2613, 1.071, -1.542), (0.5714, 1.146, -1.317), (0.936, 0.859, -1.333), (0.9321, -0.9268, -1.314), (0.5018, -1.071, -1.315), (0.0, 1.15, -1.317), (1.102, 0.04867, -1.344), (1.036, -0.5522, -1.342), (1.066, 0.4848, -1.329), (0.3723, 1.15, -1.317), (0.3104, -1.106, -1.307), (0.2613, 1.15, -1.317), (0.0, -1.117, -1.306)], [], [(8, 13, 6, 14), (27, 24, 4, 15), (40, 47, 13, 8), (29, 31, 23, 20), (15, 4, 2, 0), (2, 4, 10, 1), (6, 13, 9, 11), (28, 6, 11, 30), (25, 27, 15, 3), (7, 8, 14, 5), (24, 21, 22, 26), (42, 40, 8, 7), (78, 17, 18, 77), (43, 2, 1, 45), (3, 15, 0, 12), (31, 28, 21, 23), (4, 24, 26, 10), (20, 23, 27, 25), (23, 21, 24, 27), (14, 6, 28, 31), (21, 28, 30, 22), (5, 14, 31, 29), (97, 103, 39, 33), (101, 102, 38, 37), (103, 101, 37, 39), (98, 99, 35, 34), (102, 98, 34, 38), (96, 97, 33, 32), (104, 96, 32, 49), (106, 104, 49, 74), (99, 105, 48, 35), (0, 2, 43, 46), (71, 43, 45, 72), (13, 47, 44, 9), (12, 0, 46, 41), (70, 75, 40, 42), (75, 78, 47, 40), (95, 93, 59, 80), (87, 92, 58, 53), (85, 91, 57, 51), (89, 90, 56, 55), (91, 89, 55, 57), (86, 87, 53, 52), (90, 86, 52, 56), (84, 85, 51, 50), (93, 84, 50, 59), (12, 41, 69, 63), (70, 42, 68, 82), (42, 7, 60, 68), (7, 5, 61, 60), (25, 3, 62, 66), (3, 12, 63, 62), (29, 20, 65, 67), (20, 25, 66, 65), (5, 29, 67, 61), (41, 76, 83, 69), (16, 70, 82, 64), (92, 94, 81, 58), (88, 95, 80, 54), (19, 17, 78, 75), (16, 19, 75, 70), (100, 106, 74, 36), (105, 107, 79, 48), (46, 43, 71, 73), (47, 78, 77, 44), (41, 46, 73, 76), (36, 74, 95, 88), (48, 79, 94, 92), (49, 32, 84, 93), (32, 33, 85, 84), (38, 34, 86, 90), (34, 35, 87, 86), (39, 37, 89, 91), (37, 38, 90, 89), (33, 39, 91, 85), (35, 48, 92, 87), (74, 49, 93, 95), (69, 83, 107, 105), (64, 82, 106, 100), (63, 69, 105, 99), (82, 68, 104, 106), (68, 60, 96, 104), (60, 61, 97, 96), (66, 62, 98, 102), (62, 63, 99, 98), (67, 65, 101, 103), (65, 66, 102, 101), (61, 67, 103, 97)])
_uv = me_cube_006.uv_layers.new(name='UVMap')
_uv.uv.foreach_set('vector', [0.5, 0.4375, 0.625, 0.4375, 0.625, 0.5, 0.5, 0.5, 0.5, 0.6875, 0.625, 0.6875, 0.625, 0.75, 0.5, 0.75, 0.5, 0.4062, 0.625, 0.4062, 0.625, 0.4375, 0.5, 0.4375, 0.375, 0.5625, 0.5, 0.5625, 0.5, 0.625, 0.375, 0.625, 0.5, 0.75, 0.625, 0.75, 0.625, 0.8125, 0.5, 0.8125, 0.625, 0.8125, 0.625, 0.75, 0.625, 0.75, 0.625, 0.8125, 0.625, 0.5, 0.625, 0.4375, 0.625, 0.4375, 0.625, 0.5, 0.625, 0.5625, 0.625, 0.5, 0.625, 0.5, 0.625, 0.5625, 0.375, 0.6875, 0.5, 0.6875, 0.5, 0.75, 0.375, 0.75, 0.375, 0.4375, 0.5, 0.4375, 0.5, 0.5, 0.375, 0.5, 0.625, 0.6875, 0.625, 0.625, 0.625, 0.625, 0.625, 0.6875, 0.375, 0.4062, 0.5, 0.4062, 0.5, 0.4375, 0.375, 0.4375, 0.625, 0.3863, 0.625, 0.375, 0.625, 0.375, 0.625, 0.3863, 0.625, 0.8438, 0.625, 0.8125, 0.625, 0.8125, 0.625, 0.8438, 0.375, 0.75, 0.5, 0.75, 0.5, 0.8125, 0.375, 0.8125, 0.5, 0.5625, 0.625, 0.5625, 0.625, 0.625, 0.5, 0.625, 0.625, 0.75, 0.625, 0.6875, 0.625, 0.6875, 0.625, 0.75, 0.375, 0.625, 0.5, 0.625, 0.5, 0.6875, 0.375, 0.6875, 0.5, 0.625, 0.625, 0.625, 0.625, 0.6875, 0.5, 0.6875, 0.5, 0.5, 0.625, 0.5, 0.625, 0.5625, 0.5, 0.5625, 0.625, 0.625, 0.625, 0.5625, 0.625, 0.5625, 0.625, 0.625, 0.375, 0.5, 0.5, 0.5, 0.5, 0.5625, 0.375, 0.5625, 0.375, 0.5, 0.375, 0.5625, 0.375, 0.5625, 0.375, 0.5, 0.375, 0.625, 0.375, 0.6875, 0.375, 0.6875, 0.375, 0.625, 0.375, 0.5625, 0.375, 0.625, 0.375, 0.625, 0.375, 0.5625, 0.375, 0.75, 0.375, 0.8125, 0.375, 0.8125, 0.375, 0.75, 0.375, 0.6875, 0.375, 0.75, 0.375, 0.75, 0.375, 0.6875, 0.375, 0.4375, 0.375, 0.5, 0.375, 0.5, 0.375, 0.4375, 0.375, 0.4062, 0.375, 0.4375, 0.375, 0.4375, 0.375, 0.4062, 0.375, 0.3863, 0.375, 0.4062, 0.375, 0.4062, 0.375, 0.3863, 0.375, 0.8125, 0.375, 0.8521, 0.375, 0.8521, 0.375, 0.8125, 0.5, 0.8125, 0.625, 0.8125, 0.625, 0.8438, 0.5, 0.8438, 0.625, 0.8637, 0.625, 0.8438, 0.625, 0.8438, 0.625, 0.8637, 0.625, 0.4375, 0.625, 0.4062, 0.625, 0.4062, 0.625, 0.4375, 0.375, 0.8125, 0.5, 0.8125, 0.5, 0.8438, 0.375, 0.8438, 0.375, 0.3863, 0.5, 0.3863, 0.5, 0.4062, 0.375, 0.4062, 0.5, 0.3863, 0.625, 0.3863, 0.625, 0.4062, 0.5, 0.4062, 0.375, 0.3863, 0.375, 0.4062, 0.375, 0.4062, 0.375, 0.3863, 0.375, 0.8125, 0.375, 0.8521, 0.375, 0.8521, 0.375, 0.8125, 0.375, 0.5, 0.375, 0.5625, 0.375, 0.5625, 0.375, 0.5, 0.375, 0.625, 0.375, 0.6875, 0.375, 0.6875, 0.375, 0.625, 0.375, 0.5625, 0.375, 0.625, 0.375, 0.625, 0.375, 0.5625, 0.375, 0.75, 0.375, 0.8125, 0.375, 0.8125, 0.375, 0.75, 0.375, 0.6875, 0.375, 0.75, 0.375, 0.75, 0.375, 0.6875, 0.375, 0.4375, 0.375, 0.5, 0.375, 0.5, 0.375, 0.4375, 0.375, 0.4062, 0.375, 0.4375, 0.375, 0.4375, 0.375, 0.4062, 0.375, 0.8125, 0.375, 0.8438, 0.375, 0.8438, 0.375, 0.8125, 0.375, 0.3863, 0.375, 0.4062, 0.375, 0.4062, 0.375, 0.3863, 0.375, 0.4062, 0.375, 0.4375, 0.375, 0.4375, 0.375, 0.4062, 0.375, 0.4375, 0.375, 0.5, 0.375, 0.5, 0.375, 0.4375, 0.375, 0.6875, 0.375, 0.75, 0.375, 0.75, 0.375, 0.6875, 0.375, 0.75, 0.375, 0.8125, 0.375, 0.8125, 0.375, 0.75, 0.375, 0.5625, 0.375, 0.625, 0.375, 0.625, 0.375, 0.5625, 0.375, 0.625, 0.375, 0.6875, 0.375, 0.6875, 0.375, 0.625, 0.375, 0.5, 0.375, 0.5625, 0.375, 0.5625, 0.375, 0.5, 0.375, 0.8438, 0.375, 0.8637, 0.375, 0.8637, 0.375, 0.8438, 0.375, 0.375, 0.375, 0.3863, 0.375, 0.3863, 0.375, 0.375, 0.375, 0.8521, 0.375, 0.8637, 0.375, 0.8637, 0.375, 0.8521, 0.375, 0.375, 0.375, 0.3863, 0.375, 0.3863, 0.375, 0.375, 0.5, 0.375, 0.625, 0.375, 0.625, 0.3863, 0.5, 0.3863, 0.375, 0.375, 0.5, 0.375, 0.5, 0.3863, 0.375, 0.3863, 0.375, 0.375, 0.375, 0.3863, 0.375, 0.3863, 0.375, 0.375, 0.375, 0.8521, 0.375, 0.8637, 0.375, 0.8637, 0.375, 0.8521, 0.5, 0.8438, 0.625, 0.8438, 0.625, 0.8637, 0.5, 0.8637, 0.625, 0.4062, 0.625, 0.3863, 0.625, 0.3863, 0.625, 0.4062, 0.375, 0.8438, 0.5, 0.8438, 0.5, 0.8637, 0.375, 0.8637, 0.375, 0.375, 0.375, 0.3863, 0.375, 0.3863, 0.375, 0.375, 0.375, 0.8521, 0.375, 0.8637, 0.375, 0.8637, 0.375, 0.8521, 0.375, 0.4062, 0.375, 0.4375, 0.375, 0.4375, 0.375, 0.4062, 0.375, 0.4375, 0.375, 0.5, 0.375, 0.5, 0.375, 0.4375, 0.375, 0.6875, 0.375, 0.75, 0.375, 0.75, 0.375, 0.6875, 0.375, 0.75, 0.375, 0.8125, 0.375, 0.8125, 0.375, 0.75, 0.375, 0.5625, 0.375, 0.625, 0.375, 0.625, 0.375, 0.5625, 0.375, 0.625, 0.375, 0.6875, 0.375, 0.6875, 0.375, 0.625, 0.375, 0.5, 0.375, 0.5625, 0.375, 0.5625, 0.375, 0.5, 0.375, 0.8125, 0.375, 0.8521, 0.375, 0.8521, 0.375, 0.8125, 0.375, 0.3863, 0.375, 0.4062, 0.375, 0.4062, 0.375, 0.3863, 0.375, 0.8438, 0.375, 0.8637, 0.375, 0.8637, 0.375, 0.8521, 0.375, 0.375, 0.375, 0.3863, 0.375, 0.3863, 0.375, 0.375, 0.375, 0.8125, 0.375, 0.8438, 0.375, 0.8521, 0.375, 0.8125, 0.375, 0.3863, 0.375, 0.4062, 0.375, 0.4062, 0.375, 0.3863, 0.375, 0.4062, 0.375, 0.4375, 0.375, 0.4375, 0.375, 0.4062, 0.375, 0.4375, 0.375, 0.5, 0.375, 0.5, 0.375, 0.4375, 0.375, 0.6875, 0.375, 0.75, 0.375, 0.75, 0.375, 0.6875, 0.375, 0.75, 0.375, 0.8125, 0.375, 0.8125, 0.375, 0.75, 0.375, 0.5625, 0.375, 0.625, 0.375, 0.625, 0.375, 0.5625, 0.375, 0.625, 0.375, 0.6875, 0.375, 0.6875, 0.375, 0.625, 0.375, 0.5, 0.375, 0.5625, 0.375, 0.5625, 0.375, 0.5])
_ca = me_cube_006.color_attributes.new('Attribute', 'BYTE_COLOR', 'CORNER')
_ca.data.foreach_set('color', [1.0, 1.0, 1.0, 1.0, 1.0, 1.0, 1.0, 1.0, 1.0, 1.0, 1.0, 1.0, 1.0, 1.0, 1.0, 1.0, 1.0, 1.0, 1.0, 1.0, 1.0, 1.0, 1.0, 1.0, 1.0, 1.0, 1.0, 1.0, 1.0, 1.0, 1.0, 1.0, 1.0, 1.0, 1.0, 1.0, 1.0, 1.0, 1.0, 1.0, 1.0, 1.0, 1.0, 1.0, 1.0, 1.0, 1.0, 1.0, 1.0, 1.0, 1.0, 1.0, 1.0, 1.0, 1.0, 1.0, 1.0, 1.0, 1.0, 1.0, 1.0, 1.0, 1.0, 1.0, 1.0, 1.0, 1.0, 1.0, 1.0, 1.0, 1.0, 1.0, 1.0, 1.0, 1.0, 1.0, 1.0, 1.0, 1.0, 1.0, 1.0, 1.0, 1.0, 1.0, 1.0, 1.0, 1.0, 1.0, 1.0, 1.0, 1.0, 1.0, 1.0, 1.0, 1.0, 1.0, 1.0, 1.0, 1.0, 1.0, 1.0, 1.0, 1.0, 1.0, 1.0, 1.0, 1.0, 1.0, 1.0, 1.0, 1.0, 1.0, 1.0, 1.0, 1.0, 1.0, 1.0, 1.0, 1.0, 1.0, 1.0, 1.0, 1.0, 1.0, 1.0, 1.0, 1.0, 1.0, 1.0, 1.0, 1.0, 1.0, 1.0, 1.0, 1.0, 1.0, 1.0, 1.0, 1.0, 1.0, 1.0, 1.0, 1.0, 1.0, 1.0, 1.0, 1.0, 1.0, 1.0, 1.0, 1.0, 1.0, 1.0, 1.0, 1.0, 1.0, 1.0, 1.0, 1.0, 1.0, 1.0, 1.0, 1.0, 1.0, 1.0, 1.0, 1.0, 1.0, 1.0, 1.0, 1.0, 1.0, 1.0, 1.0, 1.0, 1.0, 1.0, 1.0, 1.0, 1.0, 1.0, 1.0, 1.0, 1.0, 1.0, 1.0, 1.0, 1.0, 1.0, 1.0, 1.0, 1.0, 1.0, 1.0, 1.0, 1.0, 1.0, 1.0, 1.0, 1.0, 1.0, 1.0, 1.0, 1.0, 1.0, 1.0, 1.0, 1.0, 1.0, 1.0, 1.0, 1.0, 1.0, 1.0, 1.0, 1.0, 1.0, 1.0, 1.0, 1.0, 1.0, 1.0, 1.0, 1.0, 1.0, 1.0, 1.0, 1.0, 1.0, 1.0, 1.0, 1.0, 1.0, 1.0, 1.0, 1.0, 1.0, 1.0, 1.0, 1.0, 1.0, 1.0, 1.0, 1.0, 1.0, 1.0, 1.0, 1.0, 1.0, 1.0, 1.0, 1.0, 1.0, 1.0, 1.0, 1.0, 1.0, 1.0, 1.0, 1.0, 1.0, 1.0, 1.0, 1.0, 1.0, 1.0, 1.0, 1.0, 1.0, 1.0, 1.0, 1.0, 1.0, 1.0, 1.0, 1.0, 1.0, 1.0, 1.0, 1.0, 1.0, 1.0, 1.0, 1.0, 1.0, 1.0, 1.0, 1.0, 1.0, 1.0, 1.0, 1.0, 1.0, 1.0, 1.0, 1.0, 1.0, 1.0, 1.0, 1.0, 1.0, 1.0, 1.0, 1.0, 1.0, 1.0, 1.0, 1.0, 1.0, 1.0, 1.0, 1.0, 1.0, 1.0, 1.0, 1.0, 1.0, 1.0, 1.0, 1.0, 1.0, 1.0, 1.0, 1.0, 1.0, 1.0, 1.0, 1.0, 1.0, 1.0, 1.0, 1.0, 1.0, 1.0, 1.0, 1.0, 1.0, 1.0, 1.0, 1.0, 1.0, 1.0, 1.0, 1.0, 1.0, 1.0, 1.0, 1.0, 1.0, 1.0, 1.0, 1.0, 1.0, 1.0, 1.0, 1.0, 1.0, 1.0, 1.0, 1.0, 1.0, 1.0, 1.0, 1.0, 1.0, 1.0, 1.0, 1.0, 1.0, 1.0, 1.0, 1.0, 1.0, 1.0, 1.0, 1.0, 1.0, 1.0, 1.0, 1.0, 1.0, 1.0, 1.0, 1.0, 1.0, 1.0, 1.0, 1.0, 1.0, 1.0, 1.0, 1.0, 1.0, 1.0, 1.0, 1.0, 1.0, 1.0, 1.0, 1.0, 1.0, 1.0, 1.0, 1.0, 1.0, 1.0, 1.0, 1.0, 1.0, 1.0, 1.0, 1.0, 1.0, 1.0, 1.0, 1.0, 1.0, 1.0, 1.0, 1.0, 1.0, 1.0, 1.0, 1.0, 1.0, 1.0, 1.0, 1.0, 1.0, 1.0, 1.0, 1.0, 1.0, 1.0, 1.0, 1.0, 1.0, 1.0, 1.0, 1.0, 1.0, 1.0, 1.0, 1.0, 1.0, 1.0, 1.0, 1.0, 1.0, 1.0, 1.0, 1.0, 1.0, 1.0, 1.0, 1.0, 1.0, 1.0, 1.0, 1.0, 1.0, 1.0, 1.0, 1.0, 1.0, 1.0, 1.0, 1.0, 1.0, 1.0, 1.0, 1.0, 1.0, 1.0, 1.0, 1.0, 1.0, 1.0, 1.0, 1.0, 1.0, 1.0, 1.0, 1.0, 1.0, 1.0, 1.0, 1.0, 1.0, 1.0, 1.0, 1.0, 1.0, 1.0, 1.0, 1.0, 1.0, 1.0, 1.0, 1.0, 1.0, 1.0, 1.0, 1.0, 1.0, 1.0, 1.0, 1.0, 1.0, 1.0, 1.0, 1.0, 1.0, 1.0, 1.0, 1.0, 1.0, 1.0, 1.0, 1.0, 1.0, 1.0, 1.0, 1.0, 1.0, 1.0, 1.0, 1.0, 1.0, 1.0, 1.0, 1.0, 1.0, 1.0, 1.0, 1.0, 1.0, 1.0, 1.0, 1.0, 1.0, 1.0, 1.0, 1.0, 1.0, 1.0, 1.0, 1.0, 1.0, 1.0, 1.0, 1.0, 1.0, 1.0, 1.0, 1.0, 1.0, 1.0, 1.0, 1.0, 1.0, 1.0, 1.0, 1.0, 1.0, 1.0, 1.0, 1.0, 1.0, 1.0, 1.0, 1.0, 1.0, 1.0, 1.0, 1.0, 1.0, 1.0, 1.0, 1.0, 1.0, 1.0, 1.0, 1.0, 1.0, 1.0, 1.0, 1.0, 1.0, 1.0, 1.0, 1.0, 1.0, 1.0, 1.0, 1.0, 1.0, 1.0, 1.0, 1.0, 1.0, 1.0, 1.0, 1.0, 1.0, 1.0, 1.0, 1.0, 1.0, 1.0, 1.0, 1.0, 1.0, 1.0, 1.0, 1.0, 1.0, 1.0, 1.0, 1.0, 1.0, 1.0, 1.0, 1.0, 1.0, 1.0, 1.0, 1.0, 1.0, 1.0, 1.0, 1.0, 1.0, 1.0, 1.0, 1.0, 1.0, 1.0, 1.0, 1.0, 1.0, 1.0, 1.0, 1.0, 1.0, 1.0, 1.0, 1.0, 1.0, 1.0, 1.0, 1.0, 1.0, 1.0, 1.0, 1.0, 1.0, 1.0, 1.0, 1.0, 1.0, 1.0, 1.0, 1.0, 1.0, 1.0, 1.0, 1.0, 1.0, 1.0, 1.0, 1.0, 1.0, 1.0, 1.0, 1.0, 1.0, 1.0, 1.0, 1.0, 1.0, 1.0, 1.0, 1.0, 1.0, 1.0, 1.0, 1.0, 1.0, 1.0, 1.0, 1.0, 1.0, 1.0, 1.0, 1.0, 1.0, 1.0, 1.0, 1.0, 1.0, 1.0, 1.0, 1.0, 1.0, 1.0, 1.0, 1.0, 1.0, 1.0, 1.0, 1.0, 1.0, 1.0, 1.0, 1.0, 1.0, 1.0, 1.0, 1.0, 1.0, 1.0, 1.0, 1.0, 1.0, 1.0, 1.0, 1.0, 1.0, 1.0, 1.0, 1.0, 1.0, 1.0, 1.0, 1.0, 1.0, 1.0, 1.0, 1.0, 1.0, 1.0, 1.0, 1.0, 1.0, 1.0, 1.0, 1.0, 1.0, 1.0, 1.0, 1.0, 1.0, 1.0, 1.0, 1.0, 1.0, 1.0, 1.0, 1.0, 1.0, 1.0, 1.0, 1.0, 1.0, 1.0, 1.0, 1.0, 1.0, 1.0, 1.0, 1.0, 1.0, 1.0, 1.0, 1.0, 1.0, 1.0, 1.0, 1.0, 1.0, 1.0, 1.0, 1.0, 1.0, 1.0, 1.0, 1.0, 1.0, 1.0, 1.0, 1.0, 1.0, 1.0, 1.0, 1.0, 1.0, 1.0, 1.0, 1.0, 1.0, 1.0, 1.0, 1.0, 1.0, 1.0, 1.0, 1.0, 1.0, 1.0, 1.0, 1.0, 1.0, 1.0, 1.0, 1.0, 1.0, 1.0, 1.0, 1.0, 1.0, 1.0, 1.0, 1.0, 1.0, 1.0, 1.0, 1.0, 1.0, 1.0, 1.0, 1.0, 1.0, 1.0, 1.0, 1.0, 1.0, 1.0, 1.0, 1.0, 1.0, 1.0, 1.0, 1.0, 1.0, 1.0, 1.0, 1.0, 1.0, 1.0, 1.0, 1.0, 1.0, 1.0, 1.0, 1.0, 1.0, 1.0, 1.0, 1.0, 1.0, 1.0, 1.0, 1.0, 1.0, 1.0, 1.0, 1.0, 1.0, 1.0, 1.0, 1.0, 1.0, 1.0, 1.0, 1.0, 1.0, 1.0, 1.0, 1.0, 1.0, 1.0, 1.0, 1.0, 1.0, 1.0, 1.0, 1.0, 1.0, 1.0, 1.0, 1.0, 1.0, 1.0, 1.0, 1.0, 1.0, 1.0, 1.0, 1.0, 1.0, 1.0, 1.0, 1.0, 1.0, 1.0, 1.0, 1.0, 1.0, 1.0, 1.0, 1.0, 1.0, 1.0, 1.0, 1.0, 1.0, 1.0, 1.0, 1.0, 1.0, 1.0, 1.0, 1.0, 1.0, 1.0, 1.0, 1.0, 1.0, 1.0, 1.0, 1.0, 1.0, 1.0, 1.0, 1.0, 1.0, 1.0, 1.0, 1.0, 1.0, 1.0, 1.0, 1.0, 1.0, 1.0, 1.0, 1.0, 1.0, 1.0, 1.0, 1.0, 1.0, 1.0, 1.0, 1.0, 1.0, 1.0, 1.0, 1.0, 1.0, 1.0, 1.0, 1.0, 1.0, 1.0, 1.0, 1.0, 1.0, 1.0, 1.0, 1.0, 1.0, 1.0, 1.0, 1.0, 1.0, 1.0, 1.0, 1.0, 1.0, 1.0, 1.0, 1.0, 1.0, 1.0, 1.0, 1.0, 1.0, 1.0, 1.0, 1.0, 1.0, 1.0, 1.0, 1.0, 1.0, 1.0, 1.0, 1.0, 1.0, 1.0, 1.0, 1.0, 1.0, 1.0, 1.0, 1.0, 1.0, 1.0, 1.0, 1.0, 1.0, 1.0, 1.0, 1.0, 1.0, 1.0, 1.0, 1.0, 1.0, 1.0, 1.0, 1.0, 1.0, 1.0, 1.0, 1.0, 1.0, 1.0, 1.0, 1.0, 1.0, 1.0, 1.0, 1.0, 1.0, 1.0, 1.0, 1.0, 1.0, 1.0, 1.0, 1.0, 1.0, 1.0, 1.0, 1.0, 1.0, 1.0, 1.0, 1.0, 1.0, 1.0, 1.0, 1.0, 1.0, 1.0, 1.0, 1.0, 1.0, 1.0, 1.0, 1.0, 1.0, 1.0, 1.0, 1.0, 1.0, 1.0, 1.0, 1.0, 1.0, 1.0, 1.0, 1.0, 1.0, 1.0, 1.0, 1.0, 1.0, 1.0, 1.0, 1.0, 1.0, 1.0, 1.0, 1.0, 1.0, 1.0, 1.0, 1.0, 1.0, 1.0, 1.0, 1.0, 1.0, 1.0, 1.0, 1.0, 1.0, 1.0, 1.0, 1.0, 1.0, 1.0, 1.0, 1.0, 1.0, 1.0, 1.0, 1.0, 1.0, 1.0, 1.0, 1.0, 1.0, 1.0, 1.0, 1.0, 1.0, 1.0, 1.0, 1.0, 1.0, 1.0, 1.0, 1.0, 1.0, 1.0, 1.0, 1.0, 1.0, 1.0, 1.0, 1.0, 1.0, 1.0, 1.0, 1.0, 1.0, 1.0, 1.0, 1.0, 1.0, 1.0, 1.0, 1.0, 1.0, 1.0, 1.0, 1.0, 1.0, 1.0, 1.0, 1.0, 1.0, 1.0, 1.0, 1.0, 1.0, 1.0, 1.0, 1.0, 1.0, 1.0, 1.0, 1.0, 1.0, 1.0, 1.0, 1.0, 1.0, 1.0, 1.0, 1.0, 1.0, 1.0, 1.0, 1.0, 1.0, 1.0, 1.0, 1.0, 1.0, 1.0, 1.0, 1.0, 1.0, 1.0, 1.0, 1.0, 1.0, 1.0, 1.0, 1.0, 1.0, 1.0, 1.0, 1.0, 1.0, 1.0, 1.0, 1.0, 1.0, 1.0, 1.0, 1.0, 1.0, 1.0, 1.0, 1.0, 1.0, 1.0, 1.0, 1.0, 1.0, 1.0, 1.0, 1.0, 1.0, 1.0, 1.0, 1.0, 1.0, 1.0, 1.0, 1.0, 1.0, 1.0, 1.0, 1.0, 1.0, 1.0, 1.0, 1.0, 1.0, 1.0, 1.0, 1.0, 1.0, 1.0, 1.0, 1.0, 1.0, 1.0, 1.0, 1.0, 1.0, 1.0, 1.0, 1.0, 1.0, 1.0, 1.0, 1.0, 1.0, 1.0, 1.0, 1.0, 1.0, 1.0, 1.0, 1.0, 1.0, 1.0, 1.0, 1.0, 1.0, 1.0, 1.0, 1.0, 1.0, 1.0, 1.0, 1.0, 1.0, 1.0, 1.0, 1.0, 1.0, 1.0, 1.0, 1.0, 1.0, 1.0, 1.0, 1.0, 1.0, 1.0, 1.0, 1.0, 1.0, 1.0, 1.0, 1.0, 1.0, 1.0, 1.0, 1.0, 1.0, 1.0, 1.0, 1.0, 1.0, 1.0, 1.0, 1.0, 1.0, 1.0, 1.0, 1.0, 1.0, 1.0, 1.0, 1.0, 1.0, 1.0, 1.0, 1.0, 1.0, 1.0, 1.0, 1.0, 1.0, 1.0, 1.0, 1.0, 1.0, 1.0, 1.0, 1.0, 1.0, 1.0, 1.0, 1.0, 1.0, 1.0, 1.0, 1.0, 1.0, 1.0, 1.0, 1.0, 1.0, 1.0, 1.0, 1.0, 1.0, 1.0, 1.0, 1.0, 1.0, 1.0, 1.0, 1.0, 1.0, 1.0, 1.0, 1.0, 1.0, 1.0, 1.0, 1.0, 1.0, 1.0, 1.0, 1.0, 1.0, 1.0, 1.0, 1.0, 1.0, 1.0, 1.0, 1.0, 1.0, 1.0, 1.0, 1.0, 1.0, 1.0, 1.0, 1.0, 1.0, 1.0, 1.0, 1.0, 1.0, 1.0, 1.0, 1.0, 1.0, 1.0, 1.0, 1.0, 1.0, 1.0, 1.0, 1.0, 1.0, 1.0, 1.0, 1.0, 1.0, 1.0, 1.0, 1.0])
me_cube_006.use_paint_bone_selection = False
me_cube_006.use_paint_mask = True
me_cube_006.update()

# ---- objects
ob_empty = bpy.data.objects.new('Empty', None)
ob_empty_001 = bpy.data.objects.new('Empty.001', None)
ob_cube = bpy.data.objects.new('Cube', me_cube_001)
ob_cylinder = bpy.data.objects.new('Cylinder', me_cylinder)
ob_senor_oscuro_002 = bpy.data.objects.new('Senor Oscuro.002', me_cube_004)
ob_senor_oscuro_001 = bpy.data.objects.new('Senor Oscuro.001', me_cube_005)
ob_cube_001 = bpy.data.objects.new('Cube.001', me_cube_006)

# ---- transforms, parenting, visibility, modifiers, constraints
ob_empty.location = (-0.1135, 2.963, 1.236)
ob_empty.rotation_euler = (1.571, -0.0, -0.0)
ob_empty.scale = (0.5279, 0.5279, 0.5279)
ob_empty.empty_display_type = 'IMAGE'
ob_empty.empty_display_size = 5.0
ob_empty_001.location = (-3.251, -1.477, 0.9229)
ob_empty_001.rotation_euler = (1.571, -0.0, 1.571)
ob_empty_001.empty_display_type = 'IMAGE'
ob_empty_001.empty_display_size = 5.0
ob_empty_001.use_empty_image_alpha = True
ob_cube.location = (0.0, 0.0, 1.144)
ob_cube.scale = (0.2884, 0.2884, 0.2884)
_m = ob_cube.modifiers.new('Mirror', 'MIRROR')
_m.use_clip = True
_m.merge_threshold = 0.091
ob_cylinder.location = (7.451e-09, 4.839e-10, 0.0403)
ob_cylinder.rotation_euler = (0.02249, -0.008392, 0.03781)
ob_cylinder.scale = (0.08756, 0.08527, 0.1143)
_m = ob_cylinder.modifiers.new('Mirror', 'MIRROR')
ob_senor_oscuro_002.location = (0.0, 0.0, 0.6084)
ob_senor_oscuro_002.rotation_euler = (0.0, -0.0, 1.571)
ob_senor_oscuro_002.scale = (0.2219, 0.2219, 0.2219)
ob_senor_oscuro_001.location = (0.0, 0.0, 0.6084)
ob_senor_oscuro_001.rotation_euler = (0.0, -0.0, 1.571)
ob_senor_oscuro_001.scale = (0.2219, 0.2219, 0.2219)
ob_cube_001.location = (0.0, 0.0, 1.144)
ob_cube_001.scale = (0.2884, 0.2884, 0.2884)
_m = ob_cube_001.modifiers.new('Mirror', 'MIRROR')
_m.use_clip = True
_m.merge_threshold = 0.091
_m = ob_cube_001.modifiers.new('Solidify', 'SOLIDIFY')
_m.thickness = 0.08

# ---- collection membership
col_collection.objects.link(ob_empty)
col_collection.objects.link(ob_empty_001)
col_collection.objects.link(ob_cube)
col_collection.objects.link(ob_cylinder)
col_collection.objects.link(ob_senor_oscuro_002)
col_collection.objects.link(ob_senor_oscuro_001)
col_collection.objects.link(ob_cube_001)

# ---- scene / render settings (as saved in the file)
scene.frame_start = 1; scene.frame_end = 250; scene.frame_set(56)
scene.render.engine = 'BLENDER_EEVEE_NEXT'
scene.cycles.sampling_pattern = 'TABULATED_SOBOL'
scene.eevee.ray_tracing_options.trace_max_roughness = 0.0
bpy.context.view_layer.update()

# ---- added for rendering (the .blend has no active camera and no usable light): camera, sun
cam_auto = bpy.data.cameras.new('AutoCamera')
cam_auto.lens = 50.0
cam_auto.sensor_width = 36.0
cam_auto.clip_end = 1000.0
ob_auto_camera = bpy.data.objects.new('AutoCamera', cam_auto)
scene.collection.objects.link(ob_auto_camera)
ob_auto_camera.location = (2.46897, -2.9626, 3.12139)
ob_auto_camera.rotation_euler = (1.09748, -7.21219e-08, 0.694738)
scene.camera = ob_auto_camera
light_auto_sun = bpy.data.lights.new('AutoSun', 'SUN')
light_auto_sun.energy = 3.0
light_auto_sun.angle = 0.0523599
ob_auto_sun = bpy.data.objects.new('AutoSun', light_auto_sun)
scene.collection.objects.link(ob_auto_sun)
ob_auto_sun.rotation_euler = (0.872665, 0.174533, 0.523599)
bpy.context.view_layer.update()
